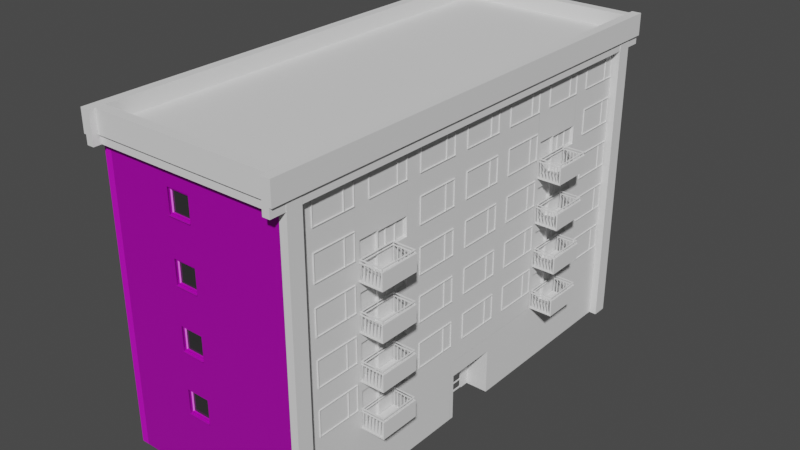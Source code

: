 # Source: Flat_01.blend  (saved by Blender 2.93.20; exported with 4.5.12 LTS)
import bpy
from mathutils import Matrix  # noqa: F401  (used for matrix-valued properties, if any)

bpy.ops.wm.read_factory_settings(use_empty=True)
scene = bpy.context.scene
scene.name = 'Scene'

# ---- collections
col_modular = bpy.data.collections.new('Modular'); scene.collection.children.link(col_modular)
col_ref = bpy.data.collections.new('Ref'); scene.collection.children.link(col_ref)

# ---- images (referenced by path relative to the original .blend; pixels are not part of the script)
import os
ASSET_DIR = os.environ.get("B2B_ASSET_DIR", "")  # directory of the original .blend (textures are referenced by path, not embedded)
HERE = os.path.dirname(os.path.abspath(__file__))  # packed textures are extracted next to this script under _unpacked/

def load_image(name, relpath, width, height, colorspace="sRGB"):
    """Load a texture the original file referenced (path relative to the .blend, or extracted next to this script)."""
    p = next((c for c in (os.path.join(HERE, relpath), os.path.join(ASSET_DIR, relpath)) if relpath and os.path.exists(c)), "")
    if p:
        img = bpy.data.images.load(p, check_existing=True)
        img.name = name
    else:  # same state as the original file: an image datablock whose file is absent (Cycles renders it pink)
        img = bpy.data.images.new(name, width, height)
        img.source = "FILE"
        img.filepath = "//" + (relpath or name)
    img.colorspace_settings.name = colorspace
    return img
img_bricks054_2k_color_png = load_image('Bricks054_2K_Color.png', 'Bricks054_2K_Color.png', 1024, 1024, 'sRGB')
img_bricks054_2k_normalgl_png = load_image('Bricks054_2K_NormalGL.png', 'Bricks054_2K_NormalGL.png', 1024, 1024, 'Non-Color')
img_plaster006_2k_normalgl_png = load_image('Plaster006_2K_NormalGL.png', 'Plaster006_2K_NormalGL.png', 1024, 1024, 'Non-Color')
img_plaster006_2k_color_png = load_image('Plaster006_2K_Color.png', 'Plaster006_2K_Color.png', 1024, 1024, 'sRGB')
img_concrete002_2k_normalgl_jpg = load_image('Concrete002_2K_NormalGL.jpg', 'Concrete002_2K_NormalGL.jpg', 1024, 1024, 'Non-Color')
img_concrete002_2k_color_jpg = load_image('Concrete002_2K_Color.jpg', 'Concrete002_2K_Color.jpg', 1024, 1024, 'sRGB')
img_metal014_2k_color_png = load_image('Metal014_2K_Color.png', 'Metal014_2K_Color.png', 1024, 1024, 'sRGB')
img_metal014_2k_metalness_png = load_image('Metal014_2K_Metalness.png', 'Metal014_2K_Metalness.png', 1024, 1024, 'Non-Color')
img_metal014_2k_roughness_png = load_image('Metal014_2K_Roughness.png', 'Metal014_2K_Roughness.png', 1024, 1024, 'Non-Color')
img_metal014_2k_normalgl_png = load_image('Metal014_2K_NormalGL.png', 'Metal014_2K_NormalGL.png', 1024, 1024, 'Non-Color')
img_abandoned_slipway_8k_hdr = load_image('abandoned_slipway_8k.hdr', 'abandoned_slipway_8k.hdr', 1024, 1024, 'Linear Rec.709')

# ---- materials (node trees are filled in below, after node groups)
mat_bricks_worn = bpy.data.materials.new('Bricks_Worn')
mat_bricks_worn.use_transparent_shadow = False
mat_plaster = bpy.data.materials.new('Plaster')
mat_plaster.use_transparent_shadow = False
mat_glass = bpy.data.materials.new('Glass')
mat_glass.use_transparent_shadow = False
mat_concrete = bpy.data.materials.new('Concrete')
mat_concrete.use_transparent_shadow = False
mat_metal_painted_white = bpy.data.materials.new('Metal_Painted_White')
mat_metal_painted_white.use_transparent_shadow = False

# ---- node groups
ng_auto_smooth = bpy.data.node_groups.new('Auto Smooth', 'GeometryNodeTree')
_s = ng_auto_smooth.interface.new_socket(name='Geometry', in_out='OUTPUT', socket_type='NodeSocketGeometry')
_s = ng_auto_smooth.interface.new_socket(name='Geometry', in_out='INPUT', socket_type='NodeSocketGeometry')
_s = ng_auto_smooth.interface.new_socket(name='Angle', in_out='INPUT', socket_type='NodeSocketFloat')
_s.subtype = 'ANGLE'
_s.min_value = 0.0
_s.max_value = 3.142
ng_auto_smooth.is_modifier = True
_N = ng_auto_smooth.nodes; _L = ng_auto_smooth.links
n0 = _N.new('NodeGroupOutput'); n0.name = 'Group Output'; n0.location = (480, -100)
n1 = _N.new('NodeGroupInput'); n1.name = 'Group Input'; n1.location = (-420, -300)
n2 = _N.new('NodeGroupInput'); n2.name = 'Group Input.001'; n2.location = (-60, -100)
n3 = _N.new('GeometryNodeSetShadeSmooth'); n3.name = 'Set Shade Smooth'; n3.location = (120, -100)
n3.domain = 'EDGE'
n4 = _N.new('GeometryNodeSetShadeSmooth'); n4.name = 'Set Shade Smooth.001'; n4.location = (300, -100)
n5 = _N.new('GeometryNodeInputMeshEdgeAngle'); n5.name = 'Edge Angle'; n5.location = (-420, -220)
n6 = _N.new('GeometryNodeInputEdgeSmooth'); n6.name = 'Is Edge Smooth'; n6.location = (-60, -160)
n7 = _N.new('GeometryNodeInputShadeSmooth'); n7.name = 'Is Face Smooth'; n7.location = (-240, -340)
n8 = _N.new('FunctionNodeBooleanMath'); n8.name = 'Boolean Math'; n8.location = (-60, -220)
n9 = _N.new('FunctionNodeCompare'); n9.name = 'Compare'; n9.location = (-240, -180)
n9.operation = 'LESS_EQUAL'
_L.new(n5.outputs[0], n9.inputs[0])
_L.new(n4.outputs[0], n0.inputs[0])
_L.new(n1.outputs[1], n9.inputs[1])
_L.new(n9.outputs[0], n8.inputs[0])
_L.new(n7.outputs[0], n8.inputs[1])
_L.new(n2.outputs[0], n3.inputs[0])
_L.new(n6.outputs[0], n3.inputs[1])
_L.new(n3.outputs[0], n4.inputs[0])
_L.new(n8.outputs[0], n3.inputs[2])
n0.is_active_output = True

# ---- material node trees
mat_bricks_worn.use_nodes = True; mat_bricks_worn.node_tree.nodes.clear()
_N = mat_bricks_worn.node_tree.nodes; _L = mat_bricks_worn.node_tree.links
n0 = _N.new('ShaderNodeBsdfPrincipled'); n0.name = 'Principled BSDF'; n0.location = (10, 300)
n0.distribution = 'GGX'
n0.subsurface_method = 'BURLEY'
n0.inputs[3].default_value = 1.45
n0.inputs[27].default_value = (0.0, 0.0, 0.0, 1.0)
n0.inputs[28].default_value = 1.0
n1 = _N.new('ShaderNodeOutputMaterial'); n1.name = 'Material Output'; n1.location = (300, 300)
n2 = _N.new('ShaderNodeTexImage'); n2.name = 'Image Texture'; n2.location = (-716, 523)
n2.image = img_bricks054_2k_color_png
n3 = _N.new('ShaderNodeNormalMap'); n3.name = 'Normal Map'; n3.location = (-382, 1)
n4 = _N.new('ShaderNodeTexImage'); n4.name = 'Image Texture.001'; n4.location = (-809, -7)
n4.image = img_bricks054_2k_normalgl_png
_L.new(n0.outputs[0], n1.inputs[0])
_L.new(n2.outputs[0], n0.inputs[0])
_L.new(n4.outputs[0], n3.inputs[1])
_L.new(n3.outputs[0], n0.inputs[5])
n1.is_active_output = True
mat_plaster.use_nodes = True; mat_plaster.node_tree.nodes.clear()
_N = mat_plaster.node_tree.nodes; _L = mat_plaster.node_tree.links
n0 = _N.new('ShaderNodeBsdfPrincipled'); n0.name = 'Principled BSDF'; n0.location = (10, 300)
n0.distribution = 'GGX'
n0.subsurface_method = 'BURLEY'
n0.inputs[3].default_value = 1.45
n0.inputs[27].default_value = (0.0, 0.0, 0.0, 1.0)
n0.inputs[28].default_value = 1.0
n1 = _N.new('ShaderNodeOutputMaterial'); n1.name = 'Material Output'; n1.location = (300, 300)
n2 = _N.new('ShaderNodeNormalMap'); n2.name = 'Normal Map'; n2.location = (-382, 1)
n3 = _N.new('ShaderNodeTexImage'); n3.name = 'Image Texture.001'; n3.location = (-809, -7)
n3.image = img_plaster006_2k_normalgl_png
n4 = _N.new('ShaderNodeTexImage'); n4.name = 'Image Texture'; n4.location = (-824, 523)
n4.image = img_plaster006_2k_color_png
_L.new(n0.outputs[0], n1.inputs[0])
_L.new(n4.outputs[0], n0.inputs[0])
_L.new(n3.outputs[0], n2.inputs[1])
_L.new(n2.outputs[0], n0.inputs[5])
n1.is_active_output = True
mat_glass.use_nodes = True; mat_glass.node_tree.nodes.clear()
_N = mat_glass.node_tree.nodes; _L = mat_glass.node_tree.links
n0 = _N.new('ShaderNodeBsdfPrincipled'); n0.name = 'Principled BSDF'; n0.location = (10, 300)
n0.distribution = 'GGX'
n0.subsurface_method = 'BURLEY'
n0.inputs[0].default_value = (0.02946, 0.02946, 0.02946, 1.0)
n0.inputs[2].default_value = 0.08182
n0.inputs[3].default_value = 1.45
n0.inputs[27].default_value = (0.0, 0.0, 0.0, 1.0)
n0.inputs[28].default_value = 1.0
n1 = _N.new('ShaderNodeOutputMaterial'); n1.name = 'Material Output'; n1.location = (300, 300)
_L.new(n0.outputs[0], n1.inputs[0])
n1.is_active_output = True
mat_concrete.use_nodes = True; mat_concrete.node_tree.nodes.clear()
_N = mat_concrete.node_tree.nodes; _L = mat_concrete.node_tree.links
n0 = _N.new('ShaderNodeBsdfPrincipled'); n0.name = 'Principled BSDF'; n0.location = (10, 300)
n0.distribution = 'GGX'
n0.subsurface_method = 'BURLEY'
n0.inputs[3].default_value = 1.45
n0.inputs[27].default_value = (0.0, 0.0, 0.0, 1.0)
n0.inputs[28].default_value = 1.0
n1 = _N.new('ShaderNodeOutputMaterial'); n1.name = 'Material Output'; n1.location = (300, 300)
n2 = _N.new('ShaderNodeNormalMap'); n2.name = 'Normal Map'; n2.location = (-382, 1)
n3 = _N.new('ShaderNodeTexImage'); n3.name = 'Image Texture.001'; n3.location = (-809, -7)
n3.image = img_concrete002_2k_normalgl_jpg
n4 = _N.new('ShaderNodeTexImage'); n4.name = 'Image Texture'; n4.location = (-824, 523)
n4.image = img_concrete002_2k_color_jpg
_L.new(n0.outputs[0], n1.inputs[0])
_L.new(n4.outputs[0], n0.inputs[0])
_L.new(n3.outputs[0], n2.inputs[1])
_L.new(n2.outputs[0], n0.inputs[5])
n1.is_active_output = True
mat_metal_painted_white.use_nodes = True; mat_metal_painted_white.node_tree.nodes.clear()
_N = mat_metal_painted_white.node_tree.nodes; _L = mat_metal_painted_white.node_tree.links
n0 = _N.new('ShaderNodeBsdfPrincipled'); n0.name = 'Principled BSDF'; n0.location = (10, 300)
n0.distribution = 'GGX'
n0.subsurface_method = 'BURLEY'
n0.inputs[3].default_value = 1.45
n0.inputs[13].default_value = 0.0
n0.inputs[27].default_value = (0.0, 0.0, 0.0, 1.0)
n0.inputs[28].default_value = 1.0
n1 = _N.new('ShaderNodeOutputMaterial'); n1.name = 'Material Output'; n1.location = (300, 300)
n2 = _N.new('ShaderNodeTexImage'); n2.name = 'Image Texture'; n2.location = (-847, 657)
n2.image = img_metal014_2k_color_png
n3 = _N.new('ShaderNodeNormalMap'); n3.name = 'Normal Map'; n3.location = (-400, -356)
n4 = _N.new('ShaderNodeTexImage'); n4.name = 'Image Texture.002'; n4.location = (-839, 347)
n4.image = img_metal014_2k_metalness_png
n5 = _N.new('ShaderNodeTexImage'); n5.name = 'Image Texture.003'; n5.location = (-847, -4)
n5.image = img_metal014_2k_roughness_png
n6 = _N.new('ShaderNodeTexImage'); n6.name = 'Image Texture.001'; n6.location = (-881, -331)
n6.image = img_metal014_2k_normalgl_png
_L.new(n0.outputs[0], n1.inputs[0])
_L.new(n2.outputs[0], n0.inputs[0])
_L.new(n6.outputs[0], n3.inputs[1])
_L.new(n3.outputs[0], n0.inputs[5])
_L.new(n5.outputs[0], n0.inputs[2])
_L.new(n4.outputs[0], n0.inputs[1])
n1.is_active_output = True

# ---- world
world_world = bpy.data.worlds.new('World'); scene.world = world_world
world_world.use_nodes = True; world_world.node_tree.nodes.clear()
_N = world_world.node_tree.nodes; _L = world_world.node_tree.links
n0 = _N.new('ShaderNodeMapping'); n0.name = 'Mapping'; n0.location = (27, 394)
n0.inputs[2].default_value = (-1.571, 0.0, 0.0)
n1 = _N.new('ShaderNodeTexCoord'); n1.name = 'Texture Coordinate'; n1.location = (-270, 355)
n2 = _N.new('ShaderNodeOutputWorld'); n2.name = 'World Output'; n2.location = (794, 319)
n3 = _N.new('ShaderNodeBackground'); n3.name = 'Background'; n3.location = (574, 296)
n3.inputs[0].default_value = (0.05509, 0.05509, 0.05509, 1.0)
n4 = _N.new('ShaderNodeTexImage'); n4.name = 'Image Texture'; n4.location = (247, 321)
n4.image = img_abandoned_slipway_8k_hdr
_L.new(n0.outputs[0], n4.inputs[0])
_L.new(n1.outputs[0], n0.inputs[0])
_L.new(n3.outputs[0], n2.inputs[0])
n2.is_active_output = True
world_world.use_sun_shadow = False
world_world.sun_shadow_jitter_overblur = 0.0

# ---- meshes
me_plane_001 = bpy.data.meshes.new('Plane.001')
me_plane_001.from_pydata([(-1.0, 0.0, 0.0), (1.0, 0.0, 0.0), (-1.0, 2.0, 0.0), (1.0, 2.0, 0.0)], [], [(0, 1, 3, 2)])
_uv = me_plane_001.uv_layers.new(name='UVMap')
_uv.uv.foreach_set('vector', [0.0, 0.0, 1.0, 0.0, 1.0, 1.0, 0.0, 1.0])
me_plane_001.materials.append(mat_bricks_worn)
me_plane_001.use_remesh_fix_poles = True
me_plane_001.use_remesh_preserve_attributes = False
me_plane_001.update()
me_plane_002 = bpy.data.meshes.new('Plane.002')
me_plane_002.from_pydata([(-1.0, 0.0, 0.0), (1.0, 0.0, 0.0), (-1.0, 2.0, 0.0), (1.0, 2.0, 0.0), (-0.7723, 1.772, 0.0), (0.7723, 1.772, 0.0), (-0.7723, 1.772, -0.2), (-0.7723, 0.2277, -0.2), (0.7723, 0.2277, -0.2), (0.7723, 1.772, -0.2), (-0.7723, 0.2277, 0.0), (0.7723, 0.2277, 0.0), (-1.0, 4.0, -8.742e-08), (1.0, 4.0, -8.742e-08), (-0.7723, 1.772, -0.09551), (0.7723, 1.772, -0.09551), (-0.7723, 1.772, -0.2008), (-0.7723, 0.2277, -0.2008), (0.7723, 0.2277, -0.2008), (0.7723, 1.772, -0.2008), (-0.7723, 0.2277, -0.09551), (0.7723, 0.2277, -0.09551), (0.6533, 1.653, -0.09551), (-0.6533, 1.653, -0.09551), (-0.6533, 1.653, -0.2008), (-0.6533, 0.3467, -0.2008), (0.6533, 0.3467, -0.2008), (0.6533, 1.653, -0.2008), (-0.6533, 0.3467, -0.09551), (0.6533, 0.3467, -0.09551), (0.7735, 0.2369, -0.004198), (-0.7735, 0.2369, -0.004198), (0.7735, 0.1785, -0.03707), (-0.7735, 0.1785, -0.03707), (0.7735, 0.1433, 0.02551), (0.7735, 0.2016, 0.05838), (-0.7735, 0.1433, 0.02551), (-0.7735, 0.2016, 0.05838)], [], [(10, 4, 2, 0), (5, 11, 1, 3), (4, 5, 3, 2), (10, 11, 8, 7), (11, 5, 9, 8), (4, 10, 7, 6), (5, 4, 6, 9), (6, 7, 8, 9), (11, 10, 0, 1), (2, 3, 13, 12), (20, 17, 18, 21), (21, 18, 19, 15), (14, 16, 17, 20), (15, 19, 16, 14), (28, 29, 26, 25), (29, 22, 27, 26), (23, 28, 25, 24), (22, 23, 24, 27), (15, 14, 23, 22), (21, 15, 22, 29), (20, 21, 29, 28), (14, 20, 28, 23), (30, 32, 33, 31), (35, 37, 36, 34), (33, 32, 34, 36), (31, 33, 36, 37), (30, 31, 37, 35), (32, 30, 35, 34)])
me_plane_002.polygons.foreach_set('material_index', [0, 0, 0, 0, 0, 0, 0, 2, 0, 0, 1, 1, 1, 1, 1, 1, 1, 1, 1, 1, 1, 1, 1, 1, 1, 1, 1, 1])
_uv = me_plane_002.uv_layers.new(name='UVMap')
_uv.uv.foreach_set('vector', [0.1138, 0.1138, 0.1138, 0.8862, 0.0, 1.0, 0.0, 0.0, 0.8862, 0.8862, 0.8862, 0.1138, 1.0, 0.0, 1.0, 1.0, 0.1138, 0.8862, 0.8862, 0.8862, 1.0, 1.0, 0.0, 1.0, 1.799e-05, 0.25, 1.802e-05, 1.799e-05, 0.03239, 1.802e-05, 0.03239, 0.25, 1.85e-05, 1.0, 1.823e-05, 0.75, 0.03239, 0.75, 0.03239, 1.0, 1.806e-05, 0.5, 1.799e-05, 0.25, 0.03239, 0.25, 0.03239, 0.5, 1.823e-05, 0.75, 1.806e-05, 0.5, 0.03239, 0.5, 0.03239, 0.75, 0.1138, 0.8862, 0.1138, 0.1138, 0.8862, 0.1138, 0.8862, 0.8862, 0.8862, 0.1138, 0.1138, 0.1138, 0.0, 0.0, 1.0, 0.0, 9.998e-05, 0.0001001, 0.9999, 9.998e-05, 0.9999, 0.9999, 9.998e-05, 0.9999, 0.2672, 0.25, 0.2502, 0.25, 0.2502, 6.29e-05, 0.2672, 6.29e-05, 0.2672, 0.9999, 0.2502, 0.9999, 0.2502, 0.75, 0.2672, 0.75, 0.2672, 0.5, 0.2502, 0.5, 0.2502, 0.25, 0.2672, 0.25, 0.2672, 0.75, 0.2502, 0.75, 0.2502, 0.5, 0.2672, 0.5, 0.2844, 0.6344, 0.2844, 0.8458, 0.2673, 0.8458, 0.2673, 0.6344, 0.2844, 6.29e-05, 0.2844, 0.2115, 0.2673, 0.2115, 0.2673, 6.29e-05, 0.2844, 0.4229, 0.2844, 0.6344, 0.2673, 0.6344, 0.2673, 0.4229, 0.2844, 0.2115, 0.2844, 0.4229, 0.2673, 0.4229, 0.2673, 0.2115, 0.25, 0.25, 6.301e-05, 0.25, 0.01933, 0.2308, 0.2308, 0.2308, 0.25, 6.312e-05, 0.25, 0.25, 0.2308, 0.2308, 0.2308, 0.01933, 6.29e-05, 6.307e-05, 0.25, 6.29e-05, 0.2308, 0.01933, 0.01933, 0.01933, 6.301e-05, 0.25, 6.29e-05, 6.307e-05, 0.01933, 0.01933, 0.01933, 0.2308, 0.3069, 0.2504, 0.2961, 0.2504, 0.2961, 6.294e-05, 0.3069, 6.29e-05, 0.3186, 0.2504, 0.3186, 6.294e-05, 0.3294, 6.294e-05, 0.3294, 0.2504, 0.2961, 6.294e-05, 0.2961, 0.2504, 0.2845, 0.2504, 0.2845, 6.294e-05, 0.01169, 0.2502, 0.01169, 0.261, 6.29e-05, 0.261, 6.29e-05, 0.2502, 0.3069, 0.2504, 0.3069, 6.29e-05, 0.3186, 6.294e-05, 0.3186, 0.2504, 0.02343, 0.2502, 0.02343, 0.261, 0.01181, 0.261, 0.01181, 0.2502])
me_plane_002.materials.append(mat_bricks_worn)
me_plane_002.materials.append(mat_plaster)
me_plane_002.materials.append(mat_glass)
me_plane_002.use_remesh_fix_poles = True
me_plane_002.use_remesh_preserve_attributes = False
me_plane_002.update()
me_plane_007 = bpy.data.meshes.new('Plane.007')
me_plane_007.from_pydata([(2.118e-22, 3.0, -4.371e-08), (2.0, 3.0, -4.371e-08), (2.0, 0.0, 8.742e-08), (0.0, 0.0, 8.742e-08), (1.902, 2.527, -2.305e-08), (0.0, 2.527, -1.876e-08), (0.0, 0.4741, 7.099e-08), (1.902, 0.4741, 6.67e-08), (1.845, 0.5304, 6.424e-08), (1.845, 2.471, -2.059e-08), (0.05628, 2.471, -1.63e-08), (0.05628, 0.5304, 6.853e-08), (1.902, 0.4741, 0.07192), (1.902, 2.527, 0.07192), (0.0, 0.4741, 0.07192), (0.0, 2.527, 0.07192), (1.845, 0.5304, 0.07192), (1.845, 2.471, 0.07192), (0.05628, 0.5304, 0.07192), (0.05628, 2.471, 0.07192)], [], [(1, 0, 5, 4), (3, 2, 7, 6), (2, 1, 4, 7), (8, 9, 10, 11), (8, 11, 18, 16), (4, 5, 15, 13), (6, 7, 12, 14), (11, 10, 19, 18), (12, 13, 17, 16), (13, 15, 19, 17), (15, 14, 18, 19), (14, 12, 16, 18), (10, 9, 17, 19), (7, 4, 13, 12), (9, 8, 16, 17)])
me_plane_007.polygons.foreach_set('material_index', [0, 0, 0, 1, 0, 0, 0, 0, 0, 0, 0, 0, 0, 0, 0])
_uv = me_plane_007.uv_layers.new(name='UVMap')
_uv.uv.foreach_set('vector', [8.211e-05, 8.195e-05, 0.6666, 8.164e-05, 0.6666, 0.1576, 0.03282, 0.1576, 0.6666, 0.9999, 8.164e-05, 0.9999, 0.03282, 0.8419, 0.6666, 0.8419, 8.164e-05, 0.9999, 8.211e-05, 8.195e-05, 0.03282, 0.1576, 0.03282, 0.8419, 0.9227, 1.0, 0.9227, 1.0, 0.07725, 1.0, 0.07725, 1.0, 0.9227, 1.0, 0.07725, 1.0, 0.07725, 1.0, 0.9227, 1.0, 0.9509, 1.0, 0.04911, 1.0, 0.04911, 1.0, 0.9509, 1.0, 0.04911, 1.0, 0.9509, 1.0, 0.9509, 1.0, 0.04911, 1.0, 0.07725, 1.0, 0.07725, 1.0, 0.07725, 1.0, 0.07725, 1.0, 0.9509, 1.0, 0.9509, 1.0, 0.9227, 1.0, 0.9227, 1.0, 0.9509, 1.0, 0.04911, 1.0, 0.07725, 1.0, 0.9227, 1.0, 0.04911, 1.0, 0.04911, 1.0, 0.07725, 1.0, 0.07725, 1.0, 0.04911, 1.0, 0.9509, 1.0, 0.9227, 1.0, 0.07725, 1.0, 0.07725, 1.0, 0.9227, 1.0, 0.9227, 1.0, 0.07725, 1.0, 0.9509, 1.0, 0.9509, 1.0, 0.9509, 1.0, 0.9509, 1.0, 0.9227, 1.0, 0.9227, 1.0, 0.9227, 1.0, 0.9227, 1.0])
me_plane_007.materials.append(mat_bricks_worn)
me_plane_007.materials.append(mat_glass)
me_plane_007.use_remesh_fix_poles = True
me_plane_007.use_remesh_preserve_attributes = False
me_plane_007.update()
me_plane_008 = bpy.data.meshes.new('Plane.008')
me_plane_008.from_pydata([(-0.5, 0.0, 0.0), (-0.5, 1.0, 4.0), (-0.5, -8.742e-08, 4.0), (-0.5, 1.0, 0.0), (0.0, 0.0, 0.0), (0.0, -8.742e-08, 4.0), (0.0, 1.0, 4.0), (0.0, 1.0, 0.0)], [], [(0, 2, 1, 3), (0, 4, 5, 2), (3, 1, 6, 7)])
_uv = me_plane_008.uv_layers.new(name='UVMap')
_uv.uv.foreach_set('vector', [0.1251, 2.0, 0.1251, 7.07e-05, 0.375, 7.07e-05, 0.375, 2.0, 0.1251, 2.0, 7.1e-05, 2.0, 7.07e-05, 7.07e-05, 0.1251, 7.07e-05, 0.375, 2.0, 0.375, 7.07e-05, 0.5, 7.07e-05, 0.5, 2.0])
me_plane_008.materials.append(mat_plaster)
me_plane_008.use_remesh_fix_poles = True
me_plane_008.use_remesh_preserve_attributes = False
me_plane_008.update()
me_plane_009 = bpy.data.meshes.new('Plane.009')
me_plane_009.from_pydata([(2.0, -3.821e-15, -8.742e-08), (0.0, -1.911e-15, -4.371e-08), (2.0, 1.2, -9.618e-08), (0.0, 1.2, -5.247e-08), (2.0, 3.0, -1.311e-07), (0.0, 3.0, -8.742e-08), (1.939, 1.262, -9.607e-08), (1.939, 2.939, -1.286e-07), (0.0, 2.939, -8.142e-08), (0.0, 1.262, -4.893e-08), (0.0, 2.939, -1.5), (0.0, 1.262, -1.5), (1.939, 2.939, -1.5), (1.939, 1.262, -1.5), (1.939, 2.939, -0.1703), (1.939, 1.262, -0.1703), (0.0, 2.939, -0.1703), (0.0, 1.262, -0.1703), (1.939, 0.07026, -1.5), (0.0, 0.07026, -1.5), (0.0, 0.07026, -0.1703), (1.939, 0.07026, -0.1703), (1.969, 1.429, -0.06246), (1.969, 1.474, -0.06246), (0.0, 1.429, -0.06246), (0.0, 1.474, -0.06246), (1.969, 1.429, -0.1078), (1.969, 1.474, -0.1078), (0.0, 1.429, -0.1078), (0.0, 1.474, -0.1078), (1.697, 1.25, -0.06246), (1.746, 1.25, -0.06246), (1.746, 1.25, -0.1078), (1.697, 1.25, -0.1078), (1.746, 1.429, -0.06246), (1.697, 1.429, -0.06246), (1.697, 1.474, -0.06246), (1.746, 1.474, -0.06246), (1.697, 1.429, -0.1078), (1.746, 1.429, -0.1078), (1.746, 1.474, -0.1078), (1.697, 1.474, -0.1078)], [], [(15, 14, 12, 13), (0, 2, 3, 1), (2, 4, 7, 6), (4, 5, 8, 7), (3, 2, 6, 9), (13, 12, 10, 11), (14, 16, 10, 12), (15, 13, 18, 21), (9, 6, 15, 17), (7, 8, 16, 14), (6, 7, 14, 15), (20, 21, 18, 19), (13, 11, 19, 18), (17, 15, 21, 20), (29, 25, 36, 41), (35, 36, 25, 24), (28, 29, 41, 38), (40, 37, 23, 27), (34, 39, 26, 22), (39, 40, 27, 26), (24, 28, 38, 35), (37, 40, 41, 36), (35, 38, 33, 30), (40, 39, 38, 41), (36, 35, 34, 37), (22, 23, 37, 34), (39, 34, 31, 32), (34, 35, 30, 31), (38, 39, 32, 33)])
me_plane_009.polygons.foreach_set('material_index', [0, 0, 0, 0, 0, 0, 0, 0, 0, 0, 0, 0, 0, 0, 1, 1, 1, 1, 1, 1, 1, 1, 1, 1, 1, 1, 1, 1, 1])
_uv = me_plane_009.uv_layers.new(name='UVMap')
_uv.uv.foreach_set('vector', [0.4154, 8.92e-05, 0.9999, 8.92e-05, 0.9999, 0.7959, 0.4154, 0.7959, 1.0, 0.0, 1.0, 0.5, 0.5, 0.5, 0.5, 0.0, 1.0, 0.5, 1.0, 1.0, 0.9846, 0.9834, 0.9846, 0.5166, 1.0, 1.0, 0.5, 1.0, 0.5154, 0.9834, 0.9846, 0.9834, 0.5, 0.5, 1.0, 0.5, 0.9846, 0.5166, 0.5154, 0.5166, 0.9846, 0.5166, 0.9846, 0.9834, 0.5154, 0.9834, 0.5154, 0.5166, 9.213e-05, 9.213e-05, 0.849, 9.226e-05, 0.849, 0.9999, 9.218e-05, 0.9999, 0.4154, 8.92e-05, 0.4154, 0.7959, 8.92e-05, 0.7959, 8.932e-05, 8.92e-05, 2.297e-05, 2.294e-05, 0.3491, 2.331e-05, 0.3491, 0.05266, 2.294e-05, 0.05266, 0.6509, 2.313e-05, 1.0, 2.294e-05, 1.0, 0.05265, 0.6509, 0.05266, 0.3491, 2.331e-05, 0.6509, 2.313e-05, 0.6509, 0.05266, 0.3491, 0.05266, 0.3041, 0.6791, 5.52e-05, 0.6791, 5.518e-05, 0.3209, 0.3041, 0.3209, 5.514e-05, 5.514e-05, 0.3041, 5.514e-05, 0.3041, 0.3209, 5.518e-05, 0.3209, 0.3041, 0.9999, 5.521e-05, 0.9999, 5.52e-05, 0.6791, 0.3041, 0.6791, 0.2277, 0.0001042, 0.2508, 0.0001043, 0.2508, 0.8615, 0.2277, 0.8615, 0.2045, 0.1385, 0.2275, 0.1385, 0.2275, 0.9999, 0.2045, 0.9999, 0.0907, 0.0001042, 0.1137, 0.0001043, 0.1137, 0.8615, 0.0907, 0.8615, 0.2277, 0.8864, 0.2508, 0.8864, 0.2508, 0.9999, 0.2277, 0.9999, 0.2972, 0.1136, 0.2742, 0.1136, 0.2742, 0.0001042, 0.2972, 0.0001042, 0.0907, 0.8864, 0.1137, 0.8864, 0.1137, 0.9999, 0.0907, 0.9999, 0.251, 0.0001042, 0.274, 0.0001043, 0.274, 0.8615, 0.251, 0.8615, 0.2508, 0.8864, 0.2277, 0.8864, 0.2277, 0.8615, 0.2508, 0.8615, 0.251, 0.8615, 0.274, 0.8615, 0.274, 0.9521, 0.251, 0.9521, 0.1137, 0.8864, 0.0907, 0.8864, 0.0907, 0.8615, 0.1137, 0.8615, 0.2275, 0.1385, 0.2045, 0.1385, 0.2045, 0.1136, 0.2275, 0.1136, 0.2045, 0.0001042, 0.2275, 0.0001042, 0.2275, 0.1136, 0.2045, 0.1136, 0.2742, 0.1136, 0.2972, 0.1136, 0.2972, 0.2041, 0.2742, 0.2041, 0.2045, 0.1136, 0.2045, 0.1385, 0.1139, 0.1385, 0.1139, 0.1136, 0.0907, 0.8615, 0.0907, 0.8864, 0.0001043, 0.8864, 0.0001042, 0.8615])
me_plane_009.materials.append(mat_concrete)
me_plane_009.materials.append(mat_metal_painted_white)
me_plane_009.use_remesh_fix_poles = True
me_plane_009.use_remesh_preserve_attributes = False
me_plane_009.update()
me_plane_014 = bpy.data.meshes.new('Plane.014')
me_plane_014.from_pydata([(-1.0, 0.0, 0.0), (1.0, 0.0, 0.0), (-1.0, 2.0, 0.0), (1.0, 2.0, 0.0)], [], [(0, 1, 3, 2)])
_uv = me_plane_014.uv_layers.new(name='UVMap')
_uv.uv.foreach_set('vector', [0.0, 0.0, 1.0, 0.0, 1.0, 1.0, 0.0, 1.0])
me_plane_014.materials.append(mat_bricks_worn)
me_plane_014.use_remesh_fix_poles = True
me_plane_014.use_remesh_preserve_attributes = False
me_plane_014.update()
me_plane_015 = bpy.data.meshes.new('Plane.015')
me_plane_015.from_pydata([(-1.0, 0.0, 0.0), (1.0, 0.0, 0.0), (-1.0, 2.0, 0.0), (1.0, 2.0, 0.0)], [], [(0, 1, 3, 2)])
_uv = me_plane_015.uv_layers.new(name='UVMap')
_uv.uv.foreach_set('vector', [0.0, 0.0, 1.0, 0.0, 1.0, 1.0, 0.0, 1.0])
me_plane_015.materials.append(mat_bricks_worn)
me_plane_015.use_remesh_fix_poles = True
me_plane_015.use_remesh_preserve_attributes = False
me_plane_015.update()
me_plane_010 = bpy.data.meshes.new('Plane.010')
me_plane_010.from_pydata([(0.0, -2.0, -1.0), (7.55e-08, -2.0, 0.2652), (1.51e-07, -2.0, 2.0), (0.0, -1.922, -1.0), (7.55e-08, -1.922, 0.2652), (1.132e-07, -1.922, 1.939), (0.0, 1.0, -1.0), (1.51e-07, 1.0, 2.0), (7.55e-08, 1.0, 0.2652), (1.132e-07, 1.0, 1.939), (7.55e-08, 2.0, 0.2652), (0.0, 2.0, -1.0), (1.51e-07, 2.0, 2.0), (1.132e-07, 2.0, 1.939), (7.642e-08, 0.9589, 0.3063), (7.642e-08, -1.881, 0.3063), (1.123e-07, -1.881, 1.897), (1.123e-07, 0.9589, 1.897), (-0.06304, -1.922, 0.2652), (-0.06304, 1.0, 0.2652), (-0.06304, -1.922, 1.939), (-0.06304, 1.0, 1.939), (-0.06304, -1.881, 0.3063), (-0.06304, 0.9589, 0.3063), (-0.06304, 0.9589, 1.897), (-0.06304, -1.881, 1.897), (7.642e-08, -1.152, 0.3063), (1.123e-07, -1.152, 1.897), (-0.06304, -1.152, 0.3063), (-0.06304, -1.152, 1.897), (1.123e-07, -1.195, 1.897), (7.642e-08, -1.195, 0.3063), (-0.06304, -1.195, 1.897), (-0.06304, -1.195, 0.3063)], [], [(5, 2, 7, 9), (3, 4, 8, 6), (1, 2, 5, 4), (0, 1, 4, 3), (6, 8, 10, 11), (9, 13, 10, 8), (14, 15, 16, 17), (9, 7, 12, 13), (16, 15, 22, 25), (8, 4, 18, 19), (14, 17, 24, 23), (17, 16, 25, 24), (19, 18, 22, 23), (18, 20, 25, 22), (20, 21, 24, 25), (21, 19, 23, 24), (9, 8, 19, 21), (15, 14, 23, 22), (4, 5, 20, 18), (5, 9, 21, 20), (27, 26, 28, 29), (30, 32, 33, 31), (28, 33, 32, 29), (27, 30, 31, 26), (26, 31, 33, 28), (29, 32, 30, 27)])
me_plane_010.polygons.foreach_set('material_index', [0, 0, 0, 0, 0, 0, 1, 0, 0, 0, 0, 0, 0, 0, 0, 0, 0, 0, 0, 0, 0, 0, 0, 0, 0, 0])
_uv = me_plane_010.uv_layers.new(name='UVMap')
_uv.uv.foreach_set('vector', [0.75, 0.03882, 1.0, 0.0, 1.0, 1.0, 0.75, 1.0, 0.0, 0.03882, 0.5, 0.03882, 0.5, 1.0, 0.0, 1.0, 0.5, 0.0, 1.0, 0.0, 0.75, 0.03882, 0.5, 0.03882, 0.0, 0.0, 0.5, 0.0, 0.5, 0.03882, 0.0, 0.03882, 0.0, 1.0, 0.5, 1.0, 0.5, 1.0, 0.0, 1.0, 0.75, 1.0, 0.75, 1.0, 0.5, 1.0, 0.5, 1.0, 0.5061, 0.9795, 0.5061, 0.05935, 0.7439, 0.05935, 0.7439, 0.9795, 0.75, 1.0, 1.0, 1.0, 1.0, 1.0, 0.75, 1.0, 0.7439, 0.05935, 0.5061, 0.05935, 0.5061, 0.05935, 0.7439, 0.05935, 0.5, 1.0, 0.5, 0.03882, 0.5, 0.03882, 0.5, 1.0, 0.5061, 0.9795, 0.7439, 0.9795, 0.7439, 0.9795, 0.5061, 0.9795, 0.7439, 0.9795, 0.7439, 0.05935, 0.7439, 0.05935, 0.7439, 0.9795, 0.5, 1.0, 0.5, 0.03882, 0.5061, 0.05935, 0.5061, 0.9795, 0.5, 0.03882, 0.75, 0.03882, 0.7439, 0.05935, 0.5061, 0.05935, 0.75, 0.03882, 0.75, 1.0, 0.7439, 0.9795, 0.7439, 0.05935, 0.75, 1.0, 0.5, 1.0, 0.5061, 0.9795, 0.7439, 0.9795, 0.75, 1.0, 0.5, 1.0, 0.5, 1.0, 0.75, 1.0, 0.5061, 0.05935, 0.5061, 0.9795, 0.5061, 0.9795, 0.5061, 0.05935, 0.5, 0.03882, 0.75, 0.03882, 0.75, 0.03882, 0.5, 0.03882, 0.75, 0.03882, 0.75, 1.0, 0.75, 1.0, 0.75, 0.03882, 0.7439, 0.05935, 0.5061, 0.05935, 0.5061, 0.05935, 0.7439, 0.05935, 0.7439, 0.05935, 0.7439, 0.05935, 0.5061, 0.05935, 0.5061, 0.05935, 0.5061, 0.05935, 0.5061, 0.05935, 0.7439, 0.05935, 0.7439, 0.05935, 0.7439, 0.05935, 0.7439, 0.05935, 0.5061, 0.05935, 0.5061, 0.05935, 0.5061, 0.05935, 0.5061, 0.05935, 0.5061, 0.05935, 0.5061, 0.05935, 0.7439, 0.05935, 0.7439, 0.05935, 0.7439, 0.05935, 0.7439, 0.05935])
me_plane_010.materials.append(mat_concrete)
me_plane_010.materials.append(mat_glass)
me_plane_010.use_remesh_fix_poles = True
me_plane_010.use_remesh_preserve_attributes = False
me_plane_010.update()
me_plane_013 = bpy.data.meshes.new('Plane.013')
me_plane_013.from_pydata([(0.0, 0.0, 0.0), (2.0, 0.0, 0.0), (0.0, 4.0, 0.0), (2.0, 4.0, 0.0), (0.0, 4.0, 0.4712), (0.0, 0.0, 0.4712), (2.0, 0.0, 0.4712), (2.0, 4.0, 0.4712), (0.574, 0.0, 0.0), (0.574, 4.0, 0.0), (0.574, 0.0, 0.4712), (0.574, 4.0, 0.4712), (0.574, 0.0, 0.6241), (2.0, 0.0, 0.6241), (2.0, 4.0, 0.6241), (0.574, 4.0, 0.6241)], [], [(8, 9, 3, 1), (6, 7, 14, 13), (1, 3, 7, 6), (2, 0, 5, 4), (9, 2, 4, 11), (8, 1, 6, 10), (0, 8, 10, 5), (3, 9, 11, 7), (5, 10, 11, 4), (0, 2, 9, 8), (12, 13, 14, 15), (7, 11, 15, 14), (11, 10, 12, 15), (10, 6, 13, 12)])
_uv = me_plane_013.uv_layers.new(name='UVMap')
_uv.uv.foreach_set('vector', [0.287, 0.0, 0.287, 1.0, 1.0, 1.0, 1.0, 0.0, 1.0, 0.0, 1.0, 1.0, 1.0, 1.0, 1.0, 0.0, 1.0, 0.0, 1.0, 1.0, 1.0, 1.0, 1.0, 0.0, 0.0, 1.0, 0.0, 0.0, 0.0, 0.0, 0.0, 1.0, 0.287, 1.0, 0.0, 1.0, 0.0, 1.0, 0.287, 1.0, 0.287, 0.0, 1.0, 0.0, 1.0, 0.0, 0.287, 0.0, 0.0, 0.0, 0.287, 0.0, 0.287, 0.0, 0.0, 0.0, 1.0, 1.0, 0.287, 1.0, 0.287, 1.0, 1.0, 1.0, 0.0, 0.0, 0.287, 0.0, 0.287, 1.0, 0.0, 1.0, 0.0, 0.0, 0.0, 1.0, 0.287, 1.0, 0.287, 0.0, 0.287, 0.0, 1.0, 0.0, 1.0, 1.0, 0.287, 1.0, 1.0, 1.0, 0.287, 1.0, 0.287, 1.0, 1.0, 1.0, 0.287, 1.0, 0.287, 0.0, 0.287, 0.0, 0.287, 1.0, 0.287, 0.0, 1.0, 0.0, 1.0, 0.0, 0.287, 0.0])
me_plane_013.use_remesh_fix_poles = True
me_plane_013.use_remesh_preserve_attributes = False
me_plane_013.update()
me_plane_003 = bpy.data.meshes.new('Plane.003')
me_plane_003.from_pydata([(2.118e-22, 3.0, -4.371e-08), (2.0, 3.0, -4.371e-08), (2.118e-22, 3.0, 0.1556), (2.0, 0.0, 8.742e-08), (0.0, 0.0, 8.742e-08), (1.902, 2.494, -2.159e-08), (0.0, 2.494, -1.729e-08), (0.0, 0.08382, 8.805e-08), (1.902, 0.08382, 8.376e-08), (1.056, 0.08382, 9.09e-08), (1.126, 0.08382, 9.097e-08), (1.126, 6.243e-17, 9.571e-08), (1.056, 4.873e-17, 9.56e-08), (1.056, 3.0, -4.728e-08), (1.126, 3.0, -4.683e-08), (1.126, 2.494, -2.455e-08), (1.056, 2.494, -2.504e-08), (1.056, 0.9284, 5.059e-08), (1.056, 1.002, 4.71e-08), (1.056, 1.81, 8.545e-09), (1.056, 1.883, 5.047e-09), (1.126, 1.883, 5.409e-09), (1.126, 1.81, 8.894e-09), (1.126, 1.002, 4.732e-08), (1.126, 0.9284, 5.08e-08), (1.902, 0.9284, 4.684e-08), (1.902, 1.002, 4.364e-08), (1.902, 1.81, 8.325e-09), (1.902, 1.883, 5.121e-09), (2.0, 1.002, 4.364e-08), (2.0, 0.9284, 4.684e-08), (2.0, 1.883, 5.121e-09), (2.0, 1.81, 8.325e-09)], [(0, 2)], [(1, 14, 15, 5), (13, 0, 6, 16), (27, 28, 21, 22), (11, 3, 8, 10), (3, 30, 25, 8), (11, 10, 9, 12), (13, 16, 15, 14), (4, 12, 9, 7), (23, 22, 19, 18), (21, 15, 16, 20), (29, 32, 27, 26), (31, 1, 5, 28), (23, 18, 17, 24), (21, 20, 19, 22), (29, 26, 25, 30), (31, 28, 27, 32), (10, 24, 17, 9), (25, 26, 23, 24)])
_uv = me_plane_003.uv_layers.new(name='UVMap')
_uv.uv.foreach_set('vector', [1.0, 1.0, 0.5274, 1.0, 0.5292, 1.0, 0.9509, 1.0, 0.487, 1.0, 0.0, 1.0, 0.04911, 1.0, 0.4883, 1.0, 0.9509, 1.0, 0.9509, 1.0, 0.5664, 1.0, 0.5696, 1.0, 0.6578, 1.0, 1.0, 1.0, 0.9509, 1.0, 0.6456, 1.0, 1.0, 1.0, 1.0, 1.0, 0.9509, 1.0, 0.9509, 1.0, 0.6578, 1.0, 0.6456, 1.0, 0.6095, 1.0, 0.6214, 1.0, 0.487, 1.0, 0.4883, 1.0, 0.5292, 1.0, 0.5274, 1.0, 0.0, 1.0, 0.6214, 1.0, 0.6095, 1.0, 0.04911, 1.0, 0.6052, 1.0, 0.5696, 1.0, 0.5304, 1.0, 0.5674, 1.0, 0.5664, 1.0, 0.5292, 1.0, 0.4883, 1.0, 0.527, 1.0, 1.0, 1.0, 1.0, 1.0, 0.9509, 1.0, 0.9509, 1.0, 1.0, 1.0, 1.0, 1.0, 0.9509, 1.0, 0.9509, 1.0, 0.6052, 1.0, 0.5674, 1.0, 0.5708, 1.0, 0.6084, 1.0, 0.5664, 1.0, 0.527, 1.0, 0.5304, 1.0, 0.5696, 1.0, 1.0, 1.0, 0.9509, 1.0, 0.9509, 1.0, 1.0, 1.0, 1.0, 1.0, 0.9509, 1.0, 0.9509, 1.0, 1.0, 1.0, 0.6456, 1.0, 0.6084, 1.0, 0.5708, 1.0, 0.6095, 1.0, 0.9509, 1.0, 0.9509, 1.0, 0.6052, 1.0, 0.6084, 1.0])
me_plane_003.use_remesh_fix_poles = True
me_plane_003.use_remesh_preserve_attributes = False
me_plane_003.update()
me_plane_004 = bpy.data.meshes.new('Plane.004')
me_plane_004.from_pydata([(2.0, 4.0, -8.742e-08), (2.0, 3.0, 0.1556), (2.118e-22, 3.0, 0.1556), (2.0, 4.0, 0.1556), (4.235e-22, 4.0, 0.1556), (0.0, 4.0, -8.742e-08), (0.0, 3.0, -4.371e-08), (2.0, 3.0, -4.371e-08), (0.0, 3.924, 0.1556), (0.0, 3.076, 0.1556), (2.0, 3.076, 0.1556), (2.0, 3.924, 0.1556), (0.0, 3.924, 0.04468), (0.0, 3.076, 0.04468), (2.0, 3.076, 0.04468), (2.0, 3.924, 0.04468)], [], [(0, 5, 4, 3), (8, 11, 3, 4), (6, 2, 9, 13), (6, 7, 1, 2), (5, 12, 8, 4), (2, 1, 10, 9), (9, 10, 14, 13), (13, 14, 15, 12), (11, 8, 12, 15), (5, 6, 13, 12)])
_uv = me_plane_004.uv_layers.new(name='UVMap')
_uv.uv.foreach_set('vector', [8.789e-05, 8.753e-05, 0.9999, 8.753e-05, 0.9999, 0.07785, 8.789e-05, 0.07785, 0.9999, 0.116, 8.789e-05, 0.116, 8.789e-05, 0.07785, 0.9999, 0.07785, 0.7725, 0.008046, 0.7123, 0.1451, 0.683, 0.148, 0.6421, 0.03935, 0.9999, 0.7664, 8.765e-05, 0.7664, 8.765e-05, 0.6886, 0.9999, 0.6886, 0.0001073, 0.0001073, 0.133, 0.03752, 0.0979, 0.144, 0.06885, 0.1419, 0.9999, 0.6886, 8.765e-05, 0.6886, 8.765e-05, 0.6505, 0.9999, 0.6505, 0.9999, 0.6505, 8.765e-05, 0.6505, 8.753e-05, 0.595, 0.9999, 0.595, 0.9999, 0.595, 8.753e-05, 0.595, 8.783e-05, 0.1714, 0.9999, 0.1714, 8.789e-05, 0.116, 0.9999, 0.116, 0.9999, 0.1714, 8.783e-05, 0.1714, 0.0001073, 0.0001073, 0.7725, 0.008046, 0.6421, 0.03935, 0.133, 0.03752])
me_plane_004.materials.append(mat_plaster)
me_plane_004.use_remesh_fix_poles = True
me_plane_004.use_remesh_preserve_attributes = False
me_plane_004.update()
me_cube = bpy.data.meshes.new('Cube')
me_cube.from_pydata([(-0.01506, -1.048, -0.9103), (-0.01506, -1.048, 1.486), (-0.01506, -0.004906, -0.9103), (-0.01506, -0.004906, 1.486), (-0.01506, -0.06648, -0.8488), (-0.01506, -0.9864, -0.8488), (-0.01506, -0.9864, 1.424), (-0.01506, -0.06648, 1.424), (-0.01506, -0.9864, -0.2805), (-0.01506, -0.9864, 0.2877), (-0.01506, -0.9864, 0.856), (-0.01506, -0.06648, 0.856), (-0.01506, -0.06648, 0.2877), (-0.01506, -0.06648, -0.2805), (-0.01506, -0.9471, 0.8953), (-0.01506, -0.9471, 1.385), (-0.01506, -0.1058, 1.385), (-0.01506, -0.1058, 0.8953), (-0.01506, -0.9471, -0.8094), (-0.01506, -0.9471, -0.3198), (-0.01506, -0.1058, -0.3198), (-0.01506, -0.1058, -0.8094), (-0.01506, -0.9471, -0.2412), (-0.01506, -0.9471, 0.2484), (-0.01506, -0.1058, 0.2484), (-0.01506, -0.1058, -0.2412), (-0.01506, -0.9471, 0.3271), (-0.01506, -0.9471, 0.8167), (-0.01506, -0.1058, 0.8167), (-0.01506, -0.1058, 0.3271)], [], [(5, 4, 2, 0), (6, 10, 9, 8, 5, 0, 1), (7, 6, 1, 3), (4, 13, 12, 11, 7, 3, 2), (10, 6, 15, 14), (6, 7, 16, 15), (7, 11, 17, 16), (11, 10, 14, 17), (5, 8, 19, 18), (8, 13, 20, 19), (13, 4, 21, 20), (4, 5, 18, 21), (8, 9, 23, 22), (9, 12, 24, 23), (12, 13, 25, 24), (13, 8, 22, 25), (9, 10, 27, 26), (10, 11, 28, 27), (11, 12, 29, 28), (12, 9, 26, 29)])
_uv = me_cube.uv_layers.new(name='UVMap')
_uv.uv.foreach_set('vector', [0.3814, 0.007379, 0.3814, 0.1176, 0.375, 0.125, 0.375, 0.0, 0.6186, 0.007379, 0.5593, 0.007379, 0.5, 0.007379, 0.4407, 0.007379, 0.3814, 0.007379, 0.375, 0.0, 0.625, 0.0, 0.6186, 0.1176, 0.6186, 0.007379, 0.625, 0.0, 0.625, 0.125, 0.3814, 0.1176, 0.4407, 0.1176, 0.5, 0.1176, 0.5593, 0.1176, 0.6186, 0.1176, 0.625, 0.125, 0.375, 0.125, 0.5593, 0.007379, 0.6186, 0.007379, 0.6145, 0.01209, 0.5634, 0.01209, 0.6186, 0.007379, 0.6186, 0.1176, 0.6145, 0.1129, 0.6145, 0.01209, 0.6186, 0.1176, 0.5593, 0.1176, 0.5634, 0.1129, 0.6145, 0.1129, 0.5593, 0.1176, 0.5593, 0.007379, 0.5634, 0.01209, 0.5634, 0.1129, 0.3814, 0.007379, 0.4407, 0.007379, 0.4366, 0.01209, 0.3855, 0.01209, 0.4407, 0.007379, 0.4407, 0.1176, 0.4366, 0.1129, 0.4366, 0.01209, 0.4407, 0.1176, 0.3814, 0.1176, 0.3855, 0.1129, 0.4366, 0.1129, 0.3814, 0.1176, 0.3814, 0.007379, 0.3855, 0.01209, 0.3855, 0.1129, 0.4407, 0.007379, 0.5, 0.007379, 0.4959, 0.01209, 0.4448, 0.01209, 0.5, 0.007379, 0.5, 0.1176, 0.4959, 0.1129, 0.4959, 0.01209, 0.5, 0.1176, 0.4407, 0.1176, 0.4448, 0.1129, 0.4959, 0.1129, 0.4407, 0.1176, 0.4407, 0.007379, 0.4448, 0.01209, 0.4448, 0.1129, 0.5, 0.007379, 0.5593, 0.007379, 0.5552, 0.01209, 0.5041, 0.01209, 0.5593, 0.007379, 0.5593, 0.1176, 0.5552, 0.1129, 0.5552, 0.01209, 0.5593, 0.1176, 0.5, 0.1176, 0.5041, 0.1129, 0.5552, 0.1129, 0.5, 0.1176, 0.5, 0.007379, 0.5041, 0.01209, 0.5041, 0.1129])
me_cube.use_remesh_fix_poles = True
me_cube.use_remesh_preserve_attributes = False
me_cube.update()
me_plane_005 = bpy.data.meshes.new('Plane.005')
me_plane_005.from_pydata([(0.0, -2.0, -1.0), (7.55e-08, -2.0, 0.2652), (1.51e-07, -2.0, 2.0), (0.0, -1.922, -1.0), (7.55e-08, -1.922, 0.2652), (1.132e-07, -1.922, 1.939), (0.0, 1.0, -1.0), (1.51e-07, 1.0, 2.0), (7.55e-08, 1.0, 0.2652), (1.132e-07, 1.0, 1.939), (7.55e-08, 2.0, 0.2652), (0.0, 2.0, -1.0), (1.51e-07, 2.0, 2.0), (1.132e-07, 2.0, 1.939), (7.642e-08, 0.9589, 0.3063), (7.642e-08, -1.881, 0.3063), (1.123e-07, -1.881, 1.897), (1.123e-07, 0.9589, 1.897), (-0.06304, -1.922, 0.2652), (-0.06304, 1.0, 0.2652), (-0.06304, -1.922, 1.939), (-0.06304, 1.0, 1.939), (-0.06304, -1.881, 0.3063), (-0.06304, 0.9589, 0.3063), (-0.06304, 0.9589, 1.897), (-0.06304, -1.881, 1.897), (7.642e-08, -1.152, 0.3063), (1.123e-07, -1.152, 1.897), (-0.06304, -1.152, 0.3063), (-0.06304, -1.152, 1.897), (1.123e-07, -1.195, 1.897), (7.642e-08, -1.195, 0.3063), (-0.06304, -1.195, 1.897), (-0.06304, -1.195, 0.3063)], [], [(5, 2, 7, 9), (3, 4, 8, 6), (1, 2, 5, 4), (0, 1, 4, 3), (6, 8, 10, 11), (9, 13, 10, 8), (14, 15, 16, 17), (9, 7, 12, 13), (16, 15, 22, 25), (8, 4, 18, 19), (14, 17, 24, 23), (17, 16, 25, 24), (19, 18, 22, 23), (18, 20, 25, 22), (20, 21, 24, 25), (21, 19, 23, 24), (9, 8, 19, 21), (15, 14, 23, 22), (4, 5, 20, 18), (5, 9, 21, 20), (27, 26, 28, 29), (30, 32, 33, 31), (28, 33, 32, 29), (27, 30, 31, 26), (26, 31, 33, 28), (29, 32, 30, 27)])
_uv = me_plane_005.uv_layers.new(name='UVMap')
_uv.uv.foreach_set('vector', [0.75, 0.03882, 1.0, 0.0, 1.0, 1.0, 0.75, 1.0, 0.0, 0.03882, 0.5, 0.03882, 0.5, 1.0, 0.0, 1.0, 0.5, 0.0, 1.0, 0.0, 0.75, 0.03882, 0.5, 0.03882, 0.0, 0.0, 0.5, 0.0, 0.5, 0.03882, 0.0, 0.03882, 0.0, 1.0, 0.5, 1.0, 0.5, 1.0, 0.0, 1.0, 0.75, 1.0, 0.75, 1.0, 0.5, 1.0, 0.5, 1.0, 0.5061, 0.9795, 0.5061, 0.05935, 0.7439, 0.05935, 0.7439, 0.9795, 0.75, 1.0, 1.0, 1.0, 1.0, 1.0, 0.75, 1.0, 0.7439, 0.05935, 0.5061, 0.05935, 0.5061, 0.05935, 0.7439, 0.05935, 0.5, 1.0, 0.5, 0.03882, 0.5, 0.03882, 0.5, 1.0, 0.5061, 0.9795, 0.7439, 0.9795, 0.7439, 0.9795, 0.5061, 0.9795, 0.7439, 0.9795, 0.7439, 0.05935, 0.7439, 0.05935, 0.7439, 0.9795, 0.5, 1.0, 0.5, 0.03882, 0.5061, 0.05935, 0.5061, 0.9795, 0.5, 0.03882, 0.75, 0.03882, 0.7439, 0.05935, 0.5061, 0.05935, 0.75, 0.03882, 0.75, 1.0, 0.7439, 0.9795, 0.7439, 0.05935, 0.75, 1.0, 0.5, 1.0, 0.5061, 0.9795, 0.7439, 0.9795, 0.75, 1.0, 0.5, 1.0, 0.5, 1.0, 0.75, 1.0, 0.5061, 0.05935, 0.5061, 0.9795, 0.5061, 0.9795, 0.5061, 0.05935, 0.5, 0.03882, 0.75, 0.03882, 0.75, 0.03882, 0.5, 0.03882, 0.75, 0.03882, 0.75, 1.0, 0.75, 1.0, 0.75, 0.03882, 0.7439, 0.05935, 0.5061, 0.05935, 0.5061, 0.05935, 0.7439, 0.05935, 0.7439, 0.05935, 0.7439, 0.05935, 0.5061, 0.05935, 0.5061, 0.05935, 0.5061, 0.05935, 0.5061, 0.05935, 0.7439, 0.05935, 0.7439, 0.05935, 0.7439, 0.05935, 0.7439, 0.05935, 0.5061, 0.05935, 0.5061, 0.05935, 0.5061, 0.05935, 0.5061, 0.05935, 0.5061, 0.05935, 0.5061, 0.05935, 0.7439, 0.05935, 0.7439, 0.05935, 0.7439, 0.05935, 0.7439, 0.05935])
me_plane_005.use_remesh_fix_poles = True
me_plane_005.use_remesh_preserve_attributes = False
me_plane_005.update()
me_plane_006 = bpy.data.meshes.new('Plane.006')
me_plane_006.from_pydata([(-1.0, 0.0, 0.0), (1.0, 0.0, 0.0), (-1.0, 2.0, 0.0), (1.0, 2.0, 0.0)], [], [(0, 1, 3, 2)])
_uv = me_plane_006.uv_layers.new(name='UVMap')
_uv.uv.foreach_set('vector', [0.0, 0.0, 1.0, 0.0, 1.0, 1.0, 0.0, 1.0])
me_plane_006.use_remesh_fix_poles = True
me_plane_006.use_remesh_preserve_attributes = False
me_plane_006.update()
me_plane_011 = bpy.data.meshes.new('Plane.011')
me_plane_011.from_pydata([(-1.0, 0.0, 0.0), (1.0, 0.0, 0.0), (-1.0, 2.0, 0.0), (1.0, 2.0, 0.0)], [], [(0, 1, 3, 2)])
_uv = me_plane_011.uv_layers.new(name='UVMap')
_uv.uv.foreach_set('vector', [0.0, 0.0, 1.0, 0.0, 1.0, 1.0, 0.0, 1.0])
me_plane_011.use_remesh_fix_poles = True
me_plane_011.use_remesh_preserve_attributes = False
me_plane_011.update()
me_plane_012 = bpy.data.meshes.new('Plane.012')
me_plane_012.from_pydata([(-0.5, 0.0, 0.0), (-0.5, 1.0, 4.0), (-0.5, -8.742e-08, 4.0), (-0.5, 1.0, 0.0), (0.0, 0.0, 0.0), (0.0, -8.742e-08, 4.0), (0.0, 1.0, 4.0), (0.0, 1.0, 0.0)], [], [(0, 2, 1, 3), (0, 4, 5, 2), (3, 1, 6, 7)])
_uv = me_plane_012.uv_layers.new(name='UVMap')
_uv.uv.foreach_set('vector', [0.0, 0.0, 0.0, 1.0, 0.0, 1.0, 0.0, 0.0, 0.0, 0.0, 0.5, 0.0, 0.5, 1.0, 0.0, 1.0, 0.0, 0.0, 0.0, 1.0, 0.0, 1.0, 0.0, 0.0])
me_plane_012.use_remesh_fix_poles = True
me_plane_012.use_remesh_preserve_attributes = False
me_plane_012.update()
me_plane_017 = bpy.data.meshes.new('Plane.017')
me_plane_017.from_pydata([(-1.0, 0.0, 0.0), (1.0, 0.0, 0.0), (-1.0, 2.0, 0.0), (1.0, 2.0, 0.0)], [], [(0, 1, 3, 2)])
_uv = me_plane_017.uv_layers.new(name='UVMap')
_uv.uv.foreach_set('vector', [0.0, 0.0, 1.0, 0.0, 1.0, 1.0, 0.0, 1.0])
me_plane_017.materials.append(mat_bricks_worn)
me_plane_017.use_remesh_fix_poles = True
me_plane_017.use_remesh_preserve_attributes = False
me_plane_017.update()
me_plane_018 = bpy.data.meshes.new('Plane.018')
me_plane_018.from_pydata([(-1.0, 0.0, 0.0), (1.0, 0.0, 0.0), (-1.0, 2.0, 0.0), (1.0, 2.0, 0.0)], [], [(0, 1, 3, 2)])
_uv = me_plane_018.uv_layers.new(name='UVMap')
_uv.uv.foreach_set('vector', [0.0, 0.0, 1.0, 0.0, 1.0, 1.0, 0.0, 1.0])
me_plane_018.use_remesh_fix_poles = True
me_plane_018.use_remesh_preserve_attributes = False
me_plane_018.update()
me_plane_019 = bpy.data.meshes.new('Plane.019')
me_plane_019.from_pydata([(0.0, 4.0, 0.0), (2.0, 0.0, 0.0), (2.0, 2.991, 2.288e-08), (1.109e-22, 2.991, 2.288e-08), (2.0, 4.0, 0.0), (1.702, 4.0, 0.0), (1.702, 2.991, 2.288e-08), (1.702, 0.0, 0.0), (3.952e-08, 2.991, -1.47), (1.702, 2.991, -1.47), (1.702, -3.952e-08, -1.47), (1.058, 4.0, 0.0), (1.058, 2.991, 2.288e-08), (1.058, 2.991, -1.47), (1.058, -3.952e-08, -1.47), (2.0, 2.49, 1.905e-08), (1.702, 2.49, 1.905e-08), (3.952e-08, 2.49, -1.47), (1.702, 2.49, -1.47), (1.058, 2.49, -1.47)], [], [(12, 11, 0, 3), (16, 15, 2, 6), (2, 4, 5, 6), (19, 18, 9, 13), (16, 6, 9, 18), (12, 3, 8, 13), (6, 12, 13, 9), (17, 19, 13, 8), (6, 5, 11, 12), (7, 16, 18, 10), (14, 10, 18, 19), (7, 1, 15, 16)])
_uv = me_plane_019.uv_layers.new(name='UVMap')
_uv.uv.foreach_set('vector', [0.7646, 0.7574, 0.7646, 1.0, 0.5, 1.0, 0.5, 0.7574, 0.9256, 1.463, 1.0, 1.463, 1.0, 1.757, 0.9256, 1.757, 1.0, 0.7574, 1.0, 1.0, 0.9256, 1.0, 0.9256, 0.7574, 0.7646, 1.463, 0.9256, 1.463, 0.9256, 1.757, 0.7646, 1.757, 0.9256, 1.463, 0.9256, 1.757, 0.9256, 1.757, 0.9256, 1.463, 0.7646, 0.7574, 0.5, 0.7574, 0.5, 0.7574, 0.7646, 0.7574, 0.9256, 0.7574, 0.7646, 0.7574, 0.7646, 0.7574, 0.9256, 0.7574, 0.5, 1.463, 0.7646, 1.463, 0.7646, 1.757, 0.5, 1.757, 0.9256, 0.7574, 0.9256, 1.0, 0.7646, 1.0, 0.7646, 0.7574, 0.9256, 0.0, 0.9256, 1.463, 0.9256, 1.463, 0.9256, 0.0, 0.7646, 0.0, 0.9256, 0.0, 0.9256, 1.463, 0.7646, 1.463, 0.9256, 0.0, 1.0, 0.0, 1.0, 1.463, 0.9256, 1.463])
me_plane_019.use_remesh_fix_poles = True
me_plane_019.use_remesh_preserve_attributes = False
me_plane_019.update()
me_cube_001 = bpy.data.meshes.new('Cube.001')
me_cube_001.from_pydata([(-0.01506, -1.048, -0.9103), (-0.01506, -1.048, 1.486), (-0.01506, -0.004906, -0.9103), (-0.01506, -0.004906, 1.486), (-0.01506, -0.06648, -0.8488), (-0.01506, -0.9864, -0.8488), (-0.01506, -0.9864, 1.424), (-0.01506, -0.06648, 1.424), (-0.01506, -0.9864, -0.2805), (-0.01506, -0.9864, 0.2877), (-0.01506, -0.9864, 0.856), (-0.01506, -0.06648, 0.856), (-0.01506, -0.06648, 0.2877), (-0.01506, -0.06648, -0.2805), (-0.01506, -0.9471, 0.8953), (-0.01506, -0.9471, 1.385), (-0.01506, -0.1058, 1.385), (-0.01506, -0.1058, 0.8953), (-0.01506, -0.9471, -0.8094), (-0.01506, -0.9471, -0.3198), (-0.01506, -0.1058, -0.3198), (-0.01506, -0.1058, -0.8094), (-0.01506, -0.9471, -0.2412), (-0.01506, -0.9471, 0.2484), (-0.01506, -0.1058, 0.2484), (-0.01506, -0.1058, -0.2412), (-0.01506, -0.9471, 0.3271), (-0.01506, -0.9471, 0.8167), (-0.01506, -0.1058, 0.8167), (-0.01506, -0.1058, 0.3271)], [], [(5, 4, 2, 0), (6, 10, 9, 8, 5, 0, 1), (7, 6, 1, 3), (4, 13, 12, 11, 7, 3, 2), (10, 6, 15, 14), (6, 7, 16, 15), (7, 11, 17, 16), (11, 10, 14, 17), (5, 8, 19, 18), (8, 13, 20, 19), (13, 4, 21, 20), (4, 5, 18, 21), (8, 9, 23, 22), (9, 12, 24, 23), (12, 13, 25, 24), (13, 8, 22, 25), (9, 10, 27, 26), (10, 11, 28, 27), (11, 12, 29, 28), (12, 9, 26, 29)])
_uv = me_cube_001.uv_layers.new(name='UVMap')
_uv.uv.foreach_set('vector', [0.3814, 0.007379, 0.3814, 0.1176, 0.375, 0.125, 0.375, 0.0, 0.6186, 0.007379, 0.5593, 0.007379, 0.5, 0.007379, 0.4407, 0.007379, 0.3814, 0.007379, 0.375, 0.0, 0.625, 0.0, 0.6186, 0.1176, 0.6186, 0.007379, 0.625, 0.0, 0.625, 0.125, 0.3814, 0.1176, 0.4407, 0.1176, 0.5, 0.1176, 0.5593, 0.1176, 0.6186, 0.1176, 0.625, 0.125, 0.375, 0.125, 0.5593, 0.007379, 0.6186, 0.007379, 0.6145, 0.01209, 0.5634, 0.01209, 0.6186, 0.007379, 0.6186, 0.1176, 0.6145, 0.1129, 0.6145, 0.01209, 0.6186, 0.1176, 0.5593, 0.1176, 0.5634, 0.1129, 0.6145, 0.1129, 0.5593, 0.1176, 0.5593, 0.007379, 0.5634, 0.01209, 0.5634, 0.1129, 0.3814, 0.007379, 0.4407, 0.007379, 0.4366, 0.01209, 0.3855, 0.01209, 0.4407, 0.007379, 0.4407, 0.1176, 0.4366, 0.1129, 0.4366, 0.01209, 0.4407, 0.1176, 0.3814, 0.1176, 0.3855, 0.1129, 0.4366, 0.1129, 0.3814, 0.1176, 0.3814, 0.007379, 0.3855, 0.01209, 0.3855, 0.1129, 0.4407, 0.007379, 0.5, 0.007379, 0.4959, 0.01209, 0.4448, 0.01209, 0.5, 0.007379, 0.5, 0.1176, 0.4959, 0.1129, 0.4959, 0.01209, 0.5, 0.1176, 0.4407, 0.1176, 0.4448, 0.1129, 0.4959, 0.1129, 0.4407, 0.1176, 0.4407, 0.007379, 0.4448, 0.01209, 0.4448, 0.1129, 0.5, 0.007379, 0.5593, 0.007379, 0.5552, 0.01209, 0.5041, 0.01209, 0.5593, 0.007379, 0.5593, 0.1176, 0.5552, 0.1129, 0.5552, 0.01209, 0.5593, 0.1176, 0.5, 0.1176, 0.5041, 0.1129, 0.5552, 0.1129, 0.5, 0.1176, 0.5, 0.007379, 0.5041, 0.01209, 0.5041, 0.1129])
me_cube_001.use_remesh_fix_poles = True
me_cube_001.use_remesh_preserve_attributes = False
me_cube_001.update()
me_plane_021 = bpy.data.meshes.new('Plane.021')
me_plane_021.from_pydata([(0.0, -2.0, -1.0), (1.51e-07, 1.707, 2.0), (1.51e-07, -2.0, 2.0), (0.0, 1.707, -1.0), (1.205e-07, 0.3711, 1.296), (1.51e-07, 0.3711, 2.0), (1.205e-07, -2.0, 1.296), (0.0, 2.0, -1.0), (1.51e-07, 2.0, 2.0), (0.0, 0.3711, -1.0), (7.111e-08, 0.3711, -0.05113), (7.111e-08, -2.0, -0.05113), (0.1746, 1.707, 1.296), (0.1746, 0.3711, 1.296), (0.1746, 0.3711, -1.0), (0.1746, 1.707, -1.0), (1.205e-07, 2.0, 1.296), (1.205e-07, 1.707, 1.296), (7.357e-08, 0.304, 0.01593), (7.357e-08, -1.933, 0.01593), (1.181e-07, -1.933, 1.229), (1.181e-07, 0.304, 1.229), (0.1292, -1.933, 0.01593), (0.1292, -1.933, 1.229), (0.1292, 0.304, 0.01593), (0.1292, 0.304, 1.229), (0.1292, -0.4418, 1.229), (0.1292, -1.187, 1.229), (0.1292, -1.187, 0.01593), (0.1292, -0.4418, 0.01593), (0.1292, -1.235, 0.06362), (0.1292, -1.885, 0.06362), (0.1292, -1.885, 1.182), (0.1292, -1.235, 1.182), (0.1292, -1.139, 0.06362), (0.1292, -1.139, 1.182), (0.1292, -0.4895, 1.182), (0.1292, -0.4895, 0.06362), (0.1292, 0.2563, 0.06362), (0.1292, -0.3941, 0.06362), (0.1292, -0.3941, 1.182), (0.1292, 0.2563, 1.182), (0.1958, -1.235, 0.06362), (0.1958, -1.885, 0.06362), (0.1958, -1.235, 1.182), (0.1958, -1.885, 1.182), (0.1958, -1.139, 0.06362), (0.1958, -1.139, 1.182), (0.1958, -0.4895, 0.06362), (0.1958, -0.4895, 1.182), (0.1958, 0.2563, 0.06362), (0.1958, -0.3941, 0.06362), (0.1958, 0.2563, 1.182), (0.1958, -0.3941, 1.182), (-0.01981, 1.863, -1.0), (-0.01981, -0.804, -1.0), (-1.593, 1.863, -1.0), (-1.593, -0.804, -1.0), (-0.01981, -0.804, -0.916), (-0.01981, 1.863, -0.916), (-1.593, -0.804, -0.916), (-1.593, 1.863, -0.916), (-1.501, -0.804, -0.916), (-1.501, 1.863, -0.916), (-1.501, -0.804, -1.0), (-1.501, 1.863, -1.0), (-1.501, 1.863, 0.07991), (-1.501, -0.804, 0.07991), (-1.593, 1.863, 0.07991), (-1.593, -0.804, 0.07991), (-0.04833, -0.7755, 0.2904), (-0.04833, 1.834, 0.2904), (-1.564, -0.7755, 0.2904), (-1.564, 1.834, 0.2904), (-0.1302, 1.752, 0.2904), (-0.1302, -0.6936, 0.2904), (-1.482, -0.6936, 0.2904), (-1.482, 1.752, 0.2904), (-0.04833, -0.7755, 0.2458), (-0.04833, 1.834, 0.2458), (-1.564, -0.7755, 0.2458), (-1.564, 1.834, 0.2458), (-0.1302, -0.6936, 0.262), (-0.1302, 1.752, 0.262), (-1.482, 1.752, 0.262), (-1.482, -0.6936, 0.262), (-1.296, -0.7102, -0.9463), (-1.296, -0.7102, 0.07661), (-1.296, -0.7549, -0.9463), (-1.296, -0.7549, 0.07661), (-1.34, -0.7102, -0.9463), (-1.34, -0.7102, 0.07661), (-1.34, -0.7549, -0.9463), (-1.34, -0.7549, 0.07661), (-1.07, -0.7102, -0.9463), (-1.07, -0.7102, 0.07661), (-1.07, -0.7549, -0.9463), (-1.07, -0.7549, 0.07661), (-1.114, -0.7102, -0.9463), (-1.114, -0.7102, 0.07661), (-1.114, -0.7549, -0.9463), (-1.114, -0.7549, 0.07661), (-0.8398, -0.7102, -0.9463), (-0.8398, -0.7102, 0.07661), (-0.8398, -0.7549, -0.9463), (-0.8398, -0.7549, 0.07661), (-0.8845, -0.7102, -0.9463), (-0.8845, -0.7102, 0.07661), (-0.8845, -0.7549, -0.9463), (-0.8845, -0.7549, 0.07661), (-0.602, -0.7102, -0.9463), (-0.602, -0.7102, 0.07661), (-0.602, -0.7549, -0.9463), (-0.602, -0.7549, 0.07661), (-0.6467, -0.7102, -0.9463), (-0.6467, -0.7102, 0.07661), (-0.6467, -0.7549, -0.9463), (-0.6467, -0.7549, 0.07661), (-0.3722, -0.7102, -0.9463), (-0.3722, -0.7102, 0.07661), (-0.3722, -0.7549, -0.9463), (-0.3722, -0.7549, 0.07661), (-0.4168, -0.7102, -0.9463), (-0.4168, -0.7102, 0.07661), (-0.4168, -0.7549, -0.9463), (-0.4168, -0.7549, 0.07661), (-0.1264, -0.7102, -0.9463), (-0.1264, -0.7102, 0.07661), (-0.1264, -0.7549, -0.9463), (-0.1264, -0.7549, 0.07661), (-0.1711, -0.7102, -0.9463), (-0.1711, -0.7102, 0.07661), (-0.1711, -0.7549, -0.9463), (-0.1711, -0.7549, 0.07661), (-1.296, 1.821, -0.9463), (-1.296, 1.821, 0.07661), (-1.296, 1.776, -0.9463), (-1.296, 1.776, 0.07661), (-1.34, 1.821, -0.9463), (-1.34, 1.821, 0.07661), (-1.34, 1.776, -0.9463), (-1.34, 1.776, 0.07661), (-1.07, 1.821, -0.9463), (-1.07, 1.821, 0.07661), (-1.07, 1.776, -0.9463), (-1.07, 1.776, 0.07661), (-1.114, 1.821, -0.9463), (-1.114, 1.821, 0.07661), (-1.114, 1.776, -0.9463), (-1.114, 1.776, 0.07661), (-0.8398, 1.821, -0.9463), (-0.8398, 1.821, 0.07661), (-0.8398, 1.776, -0.9463), (-0.8398, 1.776, 0.07661), (-0.8845, 1.821, -0.9463), (-0.8845, 1.821, 0.07661), (-0.8845, 1.776, -0.9463), (-0.8845, 1.776, 0.07661), (-0.602, 1.821, -0.9463), (-0.602, 1.821, 0.07661), (-0.602, 1.776, -0.9463), (-0.602, 1.776, 0.07661), (-0.6467, 1.821, -0.9463), (-0.6467, 1.821, 0.07661), (-0.6467, 1.776, -0.9463), (-0.6467, 1.776, 0.07661), (-0.3722, 1.821, -0.9463), (-0.3722, 1.821, 0.07661), (-0.3722, 1.776, -0.9463), (-0.3722, 1.776, 0.07661), (-0.4168, 1.821, -0.9463), (-0.4168, 1.821, 0.07661), (-0.4168, 1.776, -0.9463), (-0.4168, 1.776, 0.07661), (-0.1264, 1.821, -0.9463), (-0.1264, 1.821, 0.07661), (-0.1264, 1.776, -0.9463), (-0.1264, 1.776, 0.07661), (-0.1711, 1.821, -0.9463), (-0.1711, 1.821, 0.07661), (-0.1711, 1.776, -0.9463), (-0.1711, 1.776, 0.07661), (-0.04833, -0.7755, 0.1088), (-0.04833, 1.834, 0.1088), (-1.564, -0.7755, 0.1088), (-1.564, 1.834, 0.1088), (-0.1302, 1.752, 0.1088), (-0.1302, -0.6936, 0.1088), (-1.482, -0.6936, 0.1088), (-1.482, 1.752, 0.1088), (-0.04833, -0.7755, 0.06429), (-0.04833, 1.834, 0.06429), (-1.564, -0.7755, 0.06429), (-1.564, 1.834, 0.06429), (-0.1302, -0.6936, 0.08045), (-0.1302, 1.752, 0.08045), (-1.482, 1.752, 0.08045), (-1.482, -0.6936, 0.08045), (-1.502, -0.7181, 0.08101), (-1.502, -0.7181, 0.243), (-1.502, -0.7627, 0.08101), (-1.502, -0.7627, 0.243), (-1.547, -0.7181, 0.08101), (-1.547, -0.7181, 0.243), (-1.547, -0.7627, 0.08101), (-1.547, -0.7627, 0.243), (-1.502, 1.823, 0.08101), (-1.502, 1.823, 0.243), (-1.502, 1.778, 0.08101), (-1.502, 1.778, 0.243), (-1.547, 1.823, 0.08101), (-1.547, 1.823, 0.243), (-1.547, 1.778, 0.08101), (-1.547, 1.778, 0.243), (-0.07334, -0.7181, 0.08101), (-0.07334, -0.7181, 0.243), (-0.07334, -0.7627, 0.08101), (-0.07334, -0.7627, 0.243), (-0.118, -0.7181, 0.08101), (-0.118, -0.7181, 0.243), (-0.118, -0.7627, 0.08101), (-0.118, -0.7627, 0.243), (-0.07334, 1.823, 0.08101), (-0.07334, 1.823, 0.243), (-0.07334, 1.778, 0.08101), (-0.07334, 1.778, 0.243), (-0.118, 1.823, 0.08101), (-0.118, 1.823, 0.243), (-0.118, 1.778, 0.08101), (-0.118, 1.778, 0.243)], [], [(15, 14, 13, 12), (4, 6, 2, 5), (9, 0, 11, 10), (17, 3, 15, 12), (4, 17, 12, 13), (9, 10, 4, 13, 14), (16, 17, 1, 8), (7, 3, 17, 16), (3, 9, 14, 15), (17, 4, 5, 1), (21, 18, 24, 25), (10, 11, 19, 18), (11, 6, 20, 19), (6, 4, 21, 20), (4, 10, 18, 21), (18, 19, 22, 28, 29, 24), (19, 20, 23, 22), (33, 30, 42, 44), (20, 21, 25, 26, 27, 23), (39, 40, 53, 51), (36, 37, 48, 49), (28, 22, 31, 30), (22, 23, 32, 31), (23, 27, 33, 32), (27, 28, 30, 33), (28, 27, 35, 34), (27, 26, 36, 35), (26, 29, 37, 36), (29, 28, 34, 37), (24, 29, 39, 38), (29, 26, 40, 39), (26, 25, 41, 40), (25, 24, 38, 41), (42, 43, 45, 44), (46, 47, 49, 48), (50, 51, 53, 52), (34, 35, 47, 46), (40, 41, 52, 53), (31, 32, 45, 43), (37, 34, 46, 48), (38, 39, 51, 50), (32, 33, 44, 45), (35, 36, 49, 47), (41, 38, 50, 52), (30, 31, 43, 42), (65, 64, 57, 56), (63, 61, 68, 66), (57, 60, 61, 56), (65, 63, 59, 54), (54, 59, 58, 55), (64, 62, 60, 57), (56, 61, 63, 65), (62, 58, 59, 63), (60, 62, 67, 69), (55, 58, 62, 64), (62, 63, 66, 67), (69, 67, 66, 68), (54, 55, 64, 65), (61, 60, 69, 68), (71, 74, 75, 70), (70, 75, 76, 72), (72, 76, 77, 73), (73, 77, 74, 71), (79, 78, 82, 83), (78, 80, 85, 82), (80, 81, 84, 85), (81, 79, 83, 84), (72, 80, 78, 70), (73, 81, 80, 72), (75, 82, 85, 76), (74, 83, 82, 75), (71, 79, 81, 73), (70, 78, 79, 71), (76, 85, 84, 77), (77, 84, 83, 74), (86, 87, 89, 88), (88, 89, 93, 92), (92, 93, 91, 90), (90, 91, 87, 86), (88, 92, 90, 86), (93, 89, 87, 91), (94, 95, 97, 96), (96, 97, 101, 100), (100, 101, 99, 98), (98, 99, 95, 94), (96, 100, 98, 94), (101, 97, 95, 99), (102, 103, 105, 104), (104, 105, 109, 108), (108, 109, 107, 106), (106, 107, 103, 102), (104, 108, 106, 102), (109, 105, 103, 107), (110, 111, 113, 112), (112, 113, 117, 116), (116, 117, 115, 114), (114, 115, 111, 110), (112, 116, 114, 110), (117, 113, 111, 115), (118, 119, 121, 120), (120, 121, 125, 124), (124, 125, 123, 122), (122, 123, 119, 118), (120, 124, 122, 118), (125, 121, 119, 123), (126, 127, 129, 128), (128, 129, 133, 132), (132, 133, 131, 130), (130, 131, 127, 126), (128, 132, 130, 126), (133, 129, 127, 131), (134, 135, 137, 136), (136, 137, 141, 140), (140, 141, 139, 138), (138, 139, 135, 134), (136, 140, 138, 134), (141, 137, 135, 139), (142, 143, 145, 144), (144, 145, 149, 148), (148, 149, 147, 146), (146, 147, 143, 142), (144, 148, 146, 142), (149, 145, 143, 147), (150, 151, 153, 152), (152, 153, 157, 156), (156, 157, 155, 154), (154, 155, 151, 150), (152, 156, 154, 150), (157, 153, 151, 155), (158, 159, 161, 160), (160, 161, 165, 164), (164, 165, 163, 162), (162, 163, 159, 158), (160, 164, 162, 158), (165, 161, 159, 163), (166, 167, 169, 168), (168, 169, 173, 172), (172, 173, 171, 170), (170, 171, 167, 166), (168, 172, 170, 166), (173, 169, 167, 171), (174, 175, 177, 176), (176, 177, 181, 180), (180, 181, 179, 178), (178, 179, 175, 174), (176, 180, 178, 174), (181, 177, 175, 179), (183, 186, 187, 182), (182, 187, 188, 184), (184, 188, 189, 185), (185, 189, 186, 183), (191, 190, 194, 195), (190, 192, 197, 194), (192, 193, 196, 197), (193, 191, 195, 196), (184, 192, 190, 182), (185, 193, 192, 184), (187, 194, 197, 188), (186, 195, 194, 187), (183, 191, 193, 185), (182, 190, 191, 183), (188, 197, 196, 189), (189, 196, 195, 186), (198, 199, 201, 200), (200, 201, 205, 204), (204, 205, 203, 202), (202, 203, 199, 198), (200, 204, 202, 198), (205, 201, 199, 203), (206, 207, 209, 208), (208, 209, 213, 212), (212, 213, 211, 210), (210, 211, 207, 206), (208, 212, 210, 206), (213, 209, 207, 211), (214, 215, 217, 216), (216, 217, 221, 220), (220, 221, 219, 218), (218, 219, 215, 214), (216, 220, 218, 214), (221, 217, 215, 219), (222, 223, 225, 224), (224, 225, 229, 228), (228, 229, 227, 226), (226, 227, 223, 222), (224, 228, 226, 222), (229, 225, 223, 227)])
_uv = me_plane_021.uv_layers.new(name='UVMap')
_uv.uv.foreach_set('vector', [0.0, 0.9268, 0.0, 0.5928, 0.7983, 0.5928, 0.7983, 0.9268, 0.7983, 0.5928, 0.7983, 0.0, 1.0, 0.0, 1.0, 0.5928, 0.0, 0.5928, 0.0, 0.0, 0.471, 0.0, 0.471, 0.5928, 0.7983, 0.9268, 0.0, 0.9268, 0.0, 0.9268, 0.7983, 0.9268, 0.7983, 0.5928, 0.7983, 0.9268, 0.7983, 0.9268, 0.7983, 0.5928, 0.0, 0.5928, 0.471, 0.5928, 0.7983, 0.5928, 0.7983, 0.5928, 0.0, 0.5928, 0.7983, 1.0, 0.7983, 0.9268, 1.0, 0.9268, 1.0, 1.0, 0.0, 1.0, 0.0, 0.9268, 0.7983, 0.9268, 0.7983, 1.0, 0.0, 0.0, 0.0, 0.0, 0.0, 0.0, 0.0, 0.0, 0.7983, 0.9268, 0.7983, 0.5928, 1.0, 0.5928, 1.0, 0.9268, 0.7821, 0.576, 0.4873, 0.576, 0.4873, 0.576, 0.7821, 0.576, 0.471, 0.5928, 0.471, 0.0, 0.4873, 0.01676, 0.4873, 0.576, 0.471, 0.0, 0.7983, 0.0, 0.7821, 0.01676, 0.4873, 0.01676, 0.7983, 0.0, 0.7983, 0.5928, 0.7821, 0.576, 0.7821, 0.01676, 0.7983, 0.5928, 0.471, 0.5928, 0.4873, 0.576, 0.7821, 0.576, 0.4873, 0.576, 0.4873, 0.01676, 0.4873, 0.01676, 0.4873, 0.2032, 0.4873, 0.3895, 0.4873, 0.576, 0.4873, 0.01676, 0.7821, 0.01676, 0.7821, 0.01676, 0.4873, 0.01676, 0.7705, 0.1913, 0.4988, 0.1913, 0.4988, 0.1913, 0.7705, 0.1913, 0.7821, 0.01676, 0.7821, 0.576, 0.7821, 0.576, 0.7821, 0.3895, 0.7821, 0.2032, 0.7821, 0.01676, 0.4988, 0.4015, 0.7705, 0.4015, 0.7705, 0.4015, 0.4988, 0.4015, 0.7705, 0.3776, 0.4988, 0.3776, 0.4988, 0.3776, 0.7705, 0.3776, 0.4873, 0.2032, 0.4873, 0.01676, 0.4988, 0.02869, 0.4988, 0.1913, 0.4873, 0.01676, 0.7821, 0.01676, 0.7705, 0.02869, 0.4988, 0.02869, 0.7821, 0.01676, 0.7821, 0.2032, 0.7705, 0.1913, 0.7705, 0.02869, 0.7821, 0.2032, 0.4873, 0.2032, 0.4988, 0.1913, 0.7705, 0.1913, 0.4873, 0.2032, 0.7821, 0.2032, 0.7705, 0.2151, 0.4988, 0.2151, 0.7821, 0.2032, 0.7821, 0.3895, 0.7705, 0.3776, 0.7705, 0.2151, 0.7821, 0.3895, 0.4873, 0.3895, 0.4988, 0.3776, 0.7705, 0.3776, 0.4873, 0.3895, 0.4873, 0.2032, 0.4988, 0.2151, 0.4988, 0.3776, 0.4873, 0.576, 0.4873, 0.3895, 0.4988, 0.4015, 0.4988, 0.5641, 0.4873, 0.3895, 0.7821, 0.3895, 0.7705, 0.4015, 0.4988, 0.4015, 0.7821, 0.3895, 0.7821, 0.576, 0.7705, 0.5641, 0.7705, 0.4015, 0.7821, 0.576, 0.4873, 0.576, 0.4988, 0.5641, 0.7705, 0.5641, 0.4988, 0.1913, 0.4988, 0.02869, 0.7705, 0.02869, 0.7705, 0.1913, 0.4988, 0.2151, 0.7705, 0.2151, 0.7705, 0.3776, 0.4988, 0.3776, 0.4988, 0.5641, 0.4988, 0.4015, 0.7705, 0.4015, 0.7705, 0.5641, 0.4988, 0.2151, 0.7705, 0.2151, 0.7705, 0.2151, 0.4988, 0.2151, 0.7705, 0.4015, 0.7705, 0.5641, 0.7705, 0.5641, 0.7705, 0.4015, 0.4988, 0.02869, 0.7705, 0.02869, 0.7705, 0.02869, 0.4988, 0.02869, 0.4988, 0.3776, 0.4988, 0.2151, 0.4988, 0.2151, 0.4988, 0.3776, 0.4988, 0.5641, 0.4988, 0.4015, 0.4988, 0.4015, 0.4988, 0.5641, 0.7705, 0.02869, 0.7705, 0.1913, 0.7705, 0.1913, 0.7705, 0.02869, 0.7705, 0.2151, 0.7705, 0.3776, 0.7705, 0.3776, 0.7705, 0.2151, 0.7705, 0.5641, 0.4988, 0.5641, 0.4988, 0.5641, 0.7705, 0.5641, 0.4988, 0.1913, 0.4988, 0.02869, 0.4988, 0.02869, 0.4988, 0.1913, 0.0, 0.0, 0.0, 0.0, 0.0, 0.0, 0.0, 0.0, 0.0, 0.0, 0.0, 0.0, 0.0, 0.0, 0.0, 0.0, 0.0, 0.0, 0.0, 0.0, 0.0, 0.0, 0.0, 0.0, 0.0, 0.0, 0.0, 0.0, 0.0, 0.0, 0.0, 0.0, 0.0, 0.0, 0.0, 0.0, 0.0, 0.0, 0.0, 0.0, 0.0, 0.0, 0.0, 0.0, 0.0, 0.0, 0.0, 0.0, 0.0, 0.0, 0.0, 0.0, 0.0, 0.0, 0.0, 0.0, 0.0, 0.0, 0.0, 0.0, 0.0, 0.0, 0.0, 0.0, 0.0, 0.0, 0.0, 0.0, 0.0, 0.0, 0.0, 0.0, 0.0, 0.0, 0.0, 0.0, 0.0, 0.0, 0.0, 0.0, 0.0, 0.0, 0.0, 0.0, 0.0, 0.0, 0.0, 0.0, 0.0, 0.0, 0.0, 0.0, 0.0, 0.0, 0.0, 0.0, 0.0, 0.0, 0.0, 0.0, 0.0, 0.0, 0.0, 0.0, 0.0, 0.0, 0.0, 0.0, 0.0, 0.0, 0.0, 0.0, 0.0, 0.0, 0.0, 0.0, 0.0, 0.0, 0.0, 0.0, 0.0, 0.0, 0.0, 0.0, 0.0, 0.0, 0.0, 0.0, 0.0, 0.0, 0.0, 0.0, 0.0, 0.0, 0.0, 0.0, 0.0, 0.0, 0.0, 0.0, 0.0, 0.0, 0.0, 0.0, 0.0, 0.0, 0.0, 0.0, 0.0, 0.0, 0.0, 0.0, 0.0, 0.0, 0.0, 0.0, 0.0, 0.0, 0.0, 0.0, 0.0, 0.0, 0.0, 0.0, 0.0, 0.0, 0.0, 0.0, 0.0, 0.0, 0.0, 0.0, 0.0, 0.0, 0.0, 0.0, 0.0, 0.0, 0.0, 0.0, 0.0, 0.0, 0.0, 0.0, 0.0, 0.0, 0.0, 0.0, 0.0, 0.0, 0.0, 0.0, 0.0, 0.0, 0.0, 0.0, 0.0, 0.0, 0.0, 0.0, 0.0, 0.0, 0.0, 0.0, 0.0, 0.0, 0.0, 0.0, 0.0, 0.0, 0.0, 0.0, 0.0, 0.0, 0.0, 0.0, 0.0, 0.0, 0.0, 0.0, 0.0, 0.0, 0.0, 0.0, 0.0, 0.0, 0.0, 0.0, 0.0, 0.0, 0.0, 0.0, 0.0, 0.0, 0.0, 0.0, 0.0, 0.0, 0.0, 0.0, 0.375, 0.0, 0.625, 0.0, 0.625, 0.25, 0.375, 0.25, 0.375, 0.25, 0.625, 0.25, 0.625, 0.5, 0.375, 0.5, 0.375, 0.5, 0.625, 0.5, 0.625, 0.75, 0.375, 0.75, 0.375, 0.75, 0.625, 0.75, 0.625, 1.0, 0.375, 1.0, 0.125, 0.5, 0.375, 0.5, 0.375, 0.75, 0.125, 0.75, 0.625, 0.5, 0.875, 0.5, 0.875, 0.75, 0.625, 0.75, 0.375, 0.0, 0.625, 0.0, 0.625, 0.25, 0.375, 0.25, 0.375, 0.25, 0.625, 0.25, 0.625, 0.5, 0.375, 0.5, 0.375, 0.5, 0.625, 0.5, 0.625, 0.75, 0.375, 0.75, 0.375, 0.75, 0.625, 0.75, 0.625, 1.0, 0.375, 1.0, 0.125, 0.5, 0.375, 0.5, 0.375, 0.75, 0.125, 0.75, 0.625, 0.5, 0.875, 0.5, 0.875, 0.75, 0.625, 0.75, 0.375, 0.0, 0.625, 0.0, 0.625, 0.25, 0.375, 0.25, 0.375, 0.25, 0.625, 0.25, 0.625, 0.5, 0.375, 0.5, 0.375, 0.5, 0.625, 0.5, 0.625, 0.75, 0.375, 0.75, 0.375, 0.75, 0.625, 0.75, 0.625, 1.0, 0.375, 1.0, 0.125, 0.5, 0.375, 0.5, 0.375, 0.75, 0.125, 0.75, 0.625, 0.5, 0.875, 0.5, 0.875, 0.75, 0.625, 0.75, 0.375, 0.0, 0.625, 0.0, 0.625, 0.25, 0.375, 0.25, 0.375, 0.25, 0.625, 0.25, 0.625, 0.5, 0.375, 0.5, 0.375, 0.5, 0.625, 0.5, 0.625, 0.75, 0.375, 0.75, 0.375, 0.75, 0.625, 0.75, 0.625, 1.0, 0.375, 1.0, 0.125, 0.5, 0.375, 0.5, 0.375, 0.75, 0.125, 0.75, 0.625, 0.5, 0.875, 0.5, 0.875, 0.75, 0.625, 0.75, 0.375, 0.0, 0.625, 0.0, 0.625, 0.25, 0.375, 0.25, 0.375, 0.25, 0.625, 0.25, 0.625, 0.5, 0.375, 0.5, 0.375, 0.5, 0.625, 0.5, 0.625, 0.75, 0.375, 0.75, 0.375, 0.75, 0.625, 0.75, 0.625, 1.0, 0.375, 1.0, 0.125, 0.5, 0.375, 0.5, 0.375, 0.75, 0.125, 0.75, 0.625, 0.5, 0.875, 0.5, 0.875, 0.75, 0.625, 0.75, 0.375, 0.0, 0.625, 0.0, 0.625, 0.25, 0.375, 0.25, 0.375, 0.25, 0.625, 0.25, 0.625, 0.5, 0.375, 0.5, 0.375, 0.5, 0.625, 0.5, 0.625, 0.75, 0.375, 0.75, 0.375, 0.75, 0.625, 0.75, 0.625, 1.0, 0.375, 1.0, 0.125, 0.5, 0.375, 0.5, 0.375, 0.75, 0.125, 0.75, 0.625, 0.5, 0.875, 0.5, 0.875, 0.75, 0.625, 0.75, 0.375, 0.0, 0.625, 0.0, 0.625, 0.25, 0.375, 0.25, 0.375, 0.25, 0.625, 0.25, 0.625, 0.5, 0.375, 0.5, 0.375, 0.5, 0.625, 0.5, 0.625, 0.75, 0.375, 0.75, 0.375, 0.75, 0.625, 0.75, 0.625, 1.0, 0.375, 1.0, 0.125, 0.5, 0.375, 0.5, 0.375, 0.75, 0.125, 0.75, 0.625, 0.5, 0.875, 0.5, 0.875, 0.75, 0.625, 0.75, 0.375, 0.0, 0.625, 0.0, 0.625, 0.25, 0.375, 0.25, 0.375, 0.25, 0.625, 0.25, 0.625, 0.5, 0.375, 0.5, 0.375, 0.5, 0.625, 0.5, 0.625, 0.75, 0.375, 0.75, 0.375, 0.75, 0.625, 0.75, 0.625, 1.0, 0.375, 1.0, 0.125, 0.5, 0.375, 0.5, 0.375, 0.75, 0.125, 0.75, 0.625, 0.5, 0.875, 0.5, 0.875, 0.75, 0.625, 0.75, 0.375, 0.0, 0.625, 0.0, 0.625, 0.25, 0.375, 0.25, 0.375, 0.25, 0.625, 0.25, 0.625, 0.5, 0.375, 0.5, 0.375, 0.5, 0.625, 0.5, 0.625, 0.75, 0.375, 0.75, 0.375, 0.75, 0.625, 0.75, 0.625, 1.0, 0.375, 1.0, 0.125, 0.5, 0.375, 0.5, 0.375, 0.75, 0.125, 0.75, 0.625, 0.5, 0.875, 0.5, 0.875, 0.75, 0.625, 0.75, 0.375, 0.0, 0.625, 0.0, 0.625, 0.25, 0.375, 0.25, 0.375, 0.25, 0.625, 0.25, 0.625, 0.5, 0.375, 0.5, 0.375, 0.5, 0.625, 0.5, 0.625, 0.75, 0.375, 0.75, 0.375, 0.75, 0.625, 0.75, 0.625, 1.0, 0.375, 1.0, 0.125, 0.5, 0.375, 0.5, 0.375, 0.75, 0.125, 0.75, 0.625, 0.5, 0.875, 0.5, 0.875, 0.75, 0.625, 0.75, 0.375, 0.0, 0.625, 0.0, 0.625, 0.25, 0.375, 0.25, 0.375, 0.25, 0.625, 0.25, 0.625, 0.5, 0.375, 0.5, 0.375, 0.5, 0.625, 0.5, 0.625, 0.75, 0.375, 0.75, 0.375, 0.75, 0.625, 0.75, 0.625, 1.0, 0.375, 1.0, 0.125, 0.5, 0.375, 0.5, 0.375, 0.75, 0.125, 0.75, 0.625, 0.5, 0.875, 0.5, 0.875, 0.75, 0.625, 0.75, 0.375, 0.0, 0.625, 0.0, 0.625, 0.25, 0.375, 0.25, 0.375, 0.25, 0.625, 0.25, 0.625, 0.5, 0.375, 0.5, 0.375, 0.5, 0.625, 0.5, 0.625, 0.75, 0.375, 0.75, 0.375, 0.75, 0.625, 0.75, 0.625, 1.0, 0.375, 1.0, 0.125, 0.5, 0.375, 0.5, 0.375, 0.75, 0.125, 0.75, 0.625, 0.5, 0.875, 0.5, 0.875, 0.75, 0.625, 0.75, 0.0, 0.0, 0.0, 0.0, 0.0, 0.0, 0.0, 0.0, 0.0, 0.0, 0.0, 0.0, 0.0, 0.0, 0.0, 0.0, 0.0, 0.0, 0.0, 0.0, 0.0, 0.0, 0.0, 0.0, 0.0, 0.0, 0.0, 0.0, 0.0, 0.0, 0.0, 0.0, 0.0, 0.0, 0.0, 0.0, 0.0, 0.0, 0.0, 0.0, 0.0, 0.0, 0.0, 0.0, 0.0, 0.0, 0.0, 0.0, 0.0, 0.0, 0.0, 0.0, 0.0, 0.0, 0.0, 0.0, 0.0, 0.0, 0.0, 0.0, 0.0, 0.0, 0.0, 0.0, 0.0, 0.0, 0.0, 0.0, 0.0, 0.0, 0.0, 0.0, 0.0, 0.0, 0.0, 0.0, 0.0, 0.0, 0.0, 0.0, 0.0, 0.0, 0.0, 0.0, 0.0, 0.0, 0.0, 0.0, 0.0, 0.0, 0.0, 0.0, 0.0, 0.0, 0.0, 0.0, 0.0, 0.0, 0.0, 0.0, 0.0, 0.0, 0.0, 0.0, 0.0, 0.0, 0.0, 0.0, 0.0, 0.0, 0.0, 0.0, 0.0, 0.0, 0.0, 0.0, 0.0, 0.0, 0.0, 0.0, 0.0, 0.0, 0.0, 0.0, 0.0, 0.0, 0.0, 0.0, 0.375, 0.0, 0.625, 0.0, 0.625, 0.25, 0.375, 0.25, 0.375, 0.25, 0.625, 0.25, 0.625, 0.5, 0.375, 0.5, 0.375, 0.5, 0.625, 0.5, 0.625, 0.75, 0.375, 0.75, 0.375, 0.75, 0.625, 0.75, 0.625, 1.0, 0.375, 1.0, 0.125, 0.5, 0.375, 0.5, 0.375, 0.75, 0.125, 0.75, 0.625, 0.5, 0.875, 0.5, 0.875, 0.75, 0.625, 0.75, 0.375, 0.0, 0.625, 0.0, 0.625, 0.25, 0.375, 0.25, 0.375, 0.25, 0.625, 0.25, 0.625, 0.5, 0.375, 0.5, 0.375, 0.5, 0.625, 0.5, 0.625, 0.75, 0.375, 0.75, 0.375, 0.75, 0.625, 0.75, 0.625, 1.0, 0.375, 1.0, 0.125, 0.5, 0.375, 0.5, 0.375, 0.75, 0.125, 0.75, 0.625, 0.5, 0.875, 0.5, 0.875, 0.75, 0.625, 0.75, 0.375, 0.0, 0.625, 0.0, 0.625, 0.25, 0.375, 0.25, 0.375, 0.25, 0.625, 0.25, 0.625, 0.5, 0.375, 0.5, 0.375, 0.5, 0.625, 0.5, 0.625, 0.75, 0.375, 0.75, 0.375, 0.75, 0.625, 0.75, 0.625, 1.0, 0.375, 1.0, 0.125, 0.5, 0.375, 0.5, 0.375, 0.75, 0.125, 0.75, 0.625, 0.5, 0.875, 0.5, 0.875, 0.75, 0.625, 0.75, 0.375, 0.0, 0.625, 0.0, 0.625, 0.25, 0.375, 0.25, 0.375, 0.25, 0.625, 0.25, 0.625, 0.5, 0.375, 0.5, 0.375, 0.5, 0.625, 0.5, 0.625, 0.75, 0.375, 0.75, 0.375, 0.75, 0.625, 0.75, 0.625, 1.0, 0.375, 1.0, 0.125, 0.5, 0.375, 0.5, 0.375, 0.75, 0.125, 0.75, 0.625, 0.5, 0.875, 0.5, 0.875, 0.75, 0.625, 0.75])
me_plane_021.use_remesh_fix_poles = True
me_plane_021.use_remesh_preserve_attributes = False
me_plane_021.update()
me_plane_022 = bpy.data.meshes.new('Plane.022')
me_plane_022.from_pydata([(-0.5, 0.0, 0.0), (-0.5, 1.0, 4.0), (-0.5, -8.742e-08, 4.0), (-0.5, 1.0, 0.0), (0.0, 0.0, 0.0), (0.0, -8.742e-08, 4.0), (0.0, 1.0, 4.0), (0.0, 1.0, 0.0)], [], [(0, 2, 1, 3), (0, 4, 5, 2), (3, 1, 6, 7)])
_uv = me_plane_022.uv_layers.new(name='UVMap')
_uv.uv.foreach_set('vector', [0.0, 0.0, 0.0, 1.0, 0.0, 1.0, 0.0, 0.0, 0.0, 0.0, 0.5, 0.0, 0.5, 1.0, 0.0, 1.0, 0.0, 0.0, 0.0, 1.0, 0.0, 1.0, 0.0, 0.0])
me_plane_022.use_remesh_fix_poles = True
me_plane_022.use_remesh_preserve_attributes = False
me_plane_022.update()
me_plane_023 = bpy.data.meshes.new('Plane.023')
me_plane_023.from_pydata([(-0.5, 0.0, 0.0), (-0.5, 1.0, 4.0), (-0.5, -8.742e-08, 4.0), (-0.5, 1.0, 0.0), (0.0, 0.0, 0.0), (0.0, -8.742e-08, 4.0), (0.0, 1.0, 4.0), (0.0, 1.0, 0.0)], [], [(0, 2, 1, 3), (0, 4, 5, 2), (3, 1, 6, 7)])
_uv = me_plane_023.uv_layers.new(name='UVMap')
_uv.uv.foreach_set('vector', [0.0, 0.0, 0.0, 1.0, 0.0, 1.0, 0.0, 0.0, 0.0, 0.0, 0.5, 0.0, 0.5, 1.0, 0.0, 1.0, 0.0, 0.0, 0.0, 1.0, 0.0, 1.0, 0.0, 0.0])
me_plane_023.use_remesh_fix_poles = True
me_plane_023.use_remesh_preserve_attributes = False
me_plane_023.update()
me_plane_024 = bpy.data.meshes.new('Plane.024')
me_plane_024.from_pydata([(0.0, -2.0, -1.0), (7.55e-08, -2.0, 0.2652), (1.51e-07, -2.0, 2.0), (0.0, -1.922, -1.0), (7.55e-08, -1.922, 0.2652), (1.132e-07, -1.922, 1.939), (0.0, 1.0, -1.0), (1.51e-07, 1.0, 2.0), (7.55e-08, 1.0, 0.2652), (1.132e-07, 1.0, 1.939), (7.55e-08, 2.0, 0.2652), (0.0, 2.0, -1.0), (1.51e-07, 2.0, 2.0), (1.132e-07, 2.0, 1.939), (7.642e-08, 0.9589, 0.3063), (7.642e-08, -1.881, 0.3063), (1.123e-07, -1.881, 1.897), (1.123e-07, 0.9589, 1.897), (-0.06304, -1.922, 0.2652), (-0.06304, 1.0, 0.2652), (-0.06304, -1.922, 1.939), (-0.06304, 1.0, 1.939), (-0.06304, -1.881, 0.3063), (-0.06304, 0.9589, 0.3063), (-0.06304, 0.9589, 1.897), (-0.06304, -1.881, 1.897), (7.642e-08, -1.152, 0.3063), (1.123e-07, -1.152, 1.897), (-0.06304, -1.152, 0.3063), (-0.06304, -1.152, 1.897), (1.123e-07, -1.195, 1.897), (7.642e-08, -1.195, 0.3063), (-0.06304, -1.195, 1.897), (-0.06304, -1.195, 0.3063)], [], [(5, 2, 7, 9), (3, 4, 8, 6), (1, 2, 5, 4), (0, 1, 4, 3), (6, 8, 10, 11), (9, 13, 10, 8), (14, 15, 16, 17), (9, 7, 12, 13), (16, 15, 22, 25), (8, 4, 18, 19), (14, 17, 24, 23), (17, 16, 25, 24), (19, 18, 22, 23), (18, 20, 25, 22), (20, 21, 24, 25), (21, 19, 23, 24), (9, 8, 19, 21), (15, 14, 23, 22), (4, 5, 20, 18), (5, 9, 21, 20), (27, 26, 28, 29), (30, 32, 33, 31), (28, 33, 32, 29), (27, 30, 31, 26), (26, 31, 33, 28), (29, 32, 30, 27)])
_uv = me_plane_024.uv_layers.new(name='UVMap')
_uv.uv.foreach_set('vector', [0.75, 0.03882, 1.0, 0.0, 1.0, 1.0, 0.75, 1.0, 0.0, 0.03882, 0.5, 0.03882, 0.5, 1.0, 0.0, 1.0, 0.5, 0.0, 1.0, 0.0, 0.75, 0.03882, 0.5, 0.03882, 0.0, 0.0, 0.5, 0.0, 0.5, 0.03882, 0.0, 0.03882, 0.0, 1.0, 0.5, 1.0, 0.5, 1.0, 0.0, 1.0, 0.75, 1.0, 0.75, 1.0, 0.5, 1.0, 0.5, 1.0, 0.5061, 0.9795, 0.5061, 0.05935, 0.7439, 0.05935, 0.7439, 0.9795, 0.75, 1.0, 1.0, 1.0, 1.0, 1.0, 0.75, 1.0, 0.7439, 0.05935, 0.5061, 0.05935, 0.5061, 0.05935, 0.7439, 0.05935, 0.5, 1.0, 0.5, 0.03882, 0.5, 0.03882, 0.5, 1.0, 0.5061, 0.9795, 0.7439, 0.9795, 0.7439, 0.9795, 0.5061, 0.9795, 0.7439, 0.9795, 0.7439, 0.05935, 0.7439, 0.05935, 0.7439, 0.9795, 0.5, 1.0, 0.5, 0.03882, 0.5061, 0.05935, 0.5061, 0.9795, 0.5, 0.03882, 0.75, 0.03882, 0.7439, 0.05935, 0.5061, 0.05935, 0.75, 0.03882, 0.75, 1.0, 0.7439, 0.9795, 0.7439, 0.05935, 0.75, 1.0, 0.5, 1.0, 0.5061, 0.9795, 0.7439, 0.9795, 0.75, 1.0, 0.5, 1.0, 0.5, 1.0, 0.75, 1.0, 0.5061, 0.05935, 0.5061, 0.9795, 0.5061, 0.9795, 0.5061, 0.05935, 0.5, 0.03882, 0.75, 0.03882, 0.75, 0.03882, 0.5, 0.03882, 0.75, 0.03882, 0.75, 1.0, 0.75, 1.0, 0.75, 0.03882, 0.7439, 0.05935, 0.5061, 0.05935, 0.5061, 0.05935, 0.7439, 0.05935, 0.7439, 0.05935, 0.7439, 0.05935, 0.5061, 0.05935, 0.5061, 0.05935, 0.5061, 0.05935, 0.5061, 0.05935, 0.7439, 0.05935, 0.7439, 0.05935, 0.7439, 0.05935, 0.7439, 0.05935, 0.5061, 0.05935, 0.5061, 0.05935, 0.5061, 0.05935, 0.5061, 0.05935, 0.5061, 0.05935, 0.5061, 0.05935, 0.7439, 0.05935, 0.7439, 0.05935, 0.7439, 0.05935, 0.7439, 0.05935])
me_plane_024.use_remesh_fix_poles = True
me_plane_024.use_remesh_preserve_attributes = False
me_plane_024.update()
me_plane_025 = bpy.data.meshes.new('Plane.025')
me_plane_025.from_pydata([(0.0, -2.0, -1.0), (7.55e-08, -2.0, 0.2652), (1.51e-07, -2.0, 2.0), (0.0, -1.922, -1.0), (7.55e-08, -1.922, 0.2652), (1.132e-07, -1.922, 1.939), (0.0, 1.0, -1.0), (1.51e-07, 1.0, 2.0), (7.55e-08, 1.0, 0.2652), (1.132e-07, 1.0, 1.939), (7.55e-08, 2.0, 0.2652), (0.0, 2.0, -1.0), (1.51e-07, 2.0, 2.0), (1.132e-07, 2.0, 1.939), (7.642e-08, 0.9589, 0.3063), (7.642e-08, -1.881, 0.3063), (1.123e-07, -1.881, 1.897), (1.123e-07, 0.9589, 1.897), (-0.06304, -1.922, 0.2652), (-0.06304, 1.0, 0.2652), (-0.06304, -1.922, 1.939), (-0.06304, 1.0, 1.939), (-0.06304, -1.881, 0.3063), (-0.06304, 0.9589, 0.3063), (-0.06304, 0.9589, 1.897), (-0.06304, -1.881, 1.897), (7.642e-08, -1.152, 0.3063), (1.123e-07, -1.152, 1.897), (-0.06304, -1.152, 0.3063), (-0.06304, -1.152, 1.897), (1.123e-07, -1.195, 1.897), (7.642e-08, -1.195, 0.3063), (-0.06304, -1.195, 1.897), (-0.06304, -1.195, 0.3063)], [], [(5, 2, 7, 9), (3, 4, 8, 6), (1, 2, 5, 4), (0, 1, 4, 3), (6, 8, 10, 11), (9, 13, 10, 8), (14, 15, 16, 17), (9, 7, 12, 13), (16, 15, 22, 25), (8, 4, 18, 19), (14, 17, 24, 23), (17, 16, 25, 24), (19, 18, 22, 23), (18, 20, 25, 22), (20, 21, 24, 25), (21, 19, 23, 24), (9, 8, 19, 21), (15, 14, 23, 22), (4, 5, 20, 18), (5, 9, 21, 20), (27, 26, 28, 29), (30, 32, 33, 31), (28, 33, 32, 29), (27, 30, 31, 26), (26, 31, 33, 28), (29, 32, 30, 27)])
_uv = me_plane_025.uv_layers.new(name='UVMap')
_uv.uv.foreach_set('vector', [0.75, 0.03882, 1.0, 0.0, 1.0, 1.0, 0.75, 1.0, 0.0, 0.03882, 0.5, 0.03882, 0.5, 1.0, 0.0, 1.0, 0.5, 0.0, 1.0, 0.0, 0.75, 0.03882, 0.5, 0.03882, 0.0, 0.0, 0.5, 0.0, 0.5, 0.03882, 0.0, 0.03882, 0.0, 1.0, 0.5, 1.0, 0.5, 1.0, 0.0, 1.0, 0.75, 1.0, 0.75, 1.0, 0.5, 1.0, 0.5, 1.0, 0.5061, 0.9795, 0.5061, 0.05935, 0.7439, 0.05935, 0.7439, 0.9795, 0.75, 1.0, 1.0, 1.0, 1.0, 1.0, 0.75, 1.0, 0.7439, 0.05935, 0.5061, 0.05935, 0.5061, 0.05935, 0.7439, 0.05935, 0.5, 1.0, 0.5, 0.03882, 0.5, 0.03882, 0.5, 1.0, 0.5061, 0.9795, 0.7439, 0.9795, 0.7439, 0.9795, 0.5061, 0.9795, 0.7439, 0.9795, 0.7439, 0.05935, 0.7439, 0.05935, 0.7439, 0.9795, 0.5, 1.0, 0.5, 0.03882, 0.5061, 0.05935, 0.5061, 0.9795, 0.5, 0.03882, 0.75, 0.03882, 0.7439, 0.05935, 0.5061, 0.05935, 0.75, 0.03882, 0.75, 1.0, 0.7439, 0.9795, 0.7439, 0.05935, 0.75, 1.0, 0.5, 1.0, 0.5061, 0.9795, 0.7439, 0.9795, 0.75, 1.0, 0.5, 1.0, 0.5, 1.0, 0.75, 1.0, 0.5061, 0.05935, 0.5061, 0.9795, 0.5061, 0.9795, 0.5061, 0.05935, 0.5, 0.03882, 0.75, 0.03882, 0.75, 0.03882, 0.5, 0.03882, 0.75, 0.03882, 0.75, 1.0, 0.75, 1.0, 0.75, 0.03882, 0.7439, 0.05935, 0.5061, 0.05935, 0.5061, 0.05935, 0.7439, 0.05935, 0.7439, 0.05935, 0.7439, 0.05935, 0.5061, 0.05935, 0.5061, 0.05935, 0.5061, 0.05935, 0.5061, 0.05935, 0.7439, 0.05935, 0.7439, 0.05935, 0.7439, 0.05935, 0.7439, 0.05935, 0.5061, 0.05935, 0.5061, 0.05935, 0.5061, 0.05935, 0.5061, 0.05935, 0.5061, 0.05935, 0.5061, 0.05935, 0.7439, 0.05935, 0.7439, 0.05935, 0.7439, 0.05935, 0.7439, 0.05935])
me_plane_025.use_remesh_fix_poles = True
me_plane_025.use_remesh_preserve_attributes = False
me_plane_025.update()
me_plane_026 = bpy.data.meshes.new('Plane.026')
me_plane_026.from_pydata([(0.0, 0.0, 0.0), (2.0, 0.0, 0.0), (0.0, 4.0, 0.0), (2.0, 4.0, 0.0), (0.0, 4.0, 0.4712), (0.0, 0.0, 0.4712), (2.0, 0.0, 0.4712), (2.0, 4.0, 0.4712), (0.574, 0.0, 0.0), (0.574, 4.0, 0.0), (0.574, 0.0, 0.4712), (0.574, 4.0, 0.4712), (0.574, 0.0, 0.6241), (2.0, 0.0, 0.6241), (2.0, 4.0, 0.6241), (0.574, 4.0, 0.6241)], [], [(8, 9, 3, 1), (6, 7, 14, 13), (1, 3, 7, 6), (2, 0, 5, 4), (9, 2, 4, 11), (8, 1, 6, 10), (0, 8, 10, 5), (3, 9, 11, 7), (5, 10, 11, 4), (0, 2, 9, 8), (12, 13, 14, 15), (7, 11, 15, 14), (11, 10, 12, 15), (10, 6, 13, 12)])
_uv = me_plane_026.uv_layers.new(name='UVMap')
_uv.uv.foreach_set('vector', [0.287, 0.0, 0.287, 1.0, 1.0, 1.0, 1.0, 0.0, 1.0, 0.0, 1.0, 1.0, 1.0, 1.0, 1.0, 0.0, 1.0, 0.0, 1.0, 1.0, 1.0, 1.0, 1.0, 0.0, 0.0, 1.0, 0.0, 0.0, 0.0, 0.0, 0.0, 1.0, 0.287, 1.0, 0.0, 1.0, 0.0, 1.0, 0.287, 1.0, 0.287, 0.0, 1.0, 0.0, 1.0, 0.0, 0.287, 0.0, 0.0, 0.0, 0.287, 0.0, 0.287, 0.0, 0.0, 0.0, 1.0, 1.0, 0.287, 1.0, 0.287, 1.0, 1.0, 1.0, 0.0, 0.0, 0.287, 0.0, 0.287, 1.0, 0.0, 1.0, 0.0, 0.0, 0.0, 1.0, 0.287, 1.0, 0.287, 0.0, 0.287, 0.0, 1.0, 0.0, 1.0, 1.0, 0.287, 1.0, 1.0, 1.0, 0.287, 1.0, 0.287, 1.0, 1.0, 1.0, 0.287, 1.0, 0.287, 0.0, 0.287, 0.0, 0.287, 1.0, 0.287, 0.0, 1.0, 0.0, 1.0, 0.0, 0.287, 0.0])
me_plane_026.use_remesh_fix_poles = True
me_plane_026.use_remesh_preserve_attributes = False
me_plane_026.update()
me_plane_027 = bpy.data.meshes.new('Plane.027')
me_plane_027.from_pydata([(0.0, 0.0, 0.0), (2.0, 0.0, 0.0), (0.0, 4.0, 0.0), (2.0, 4.0, 0.0), (0.0, 4.0, 0.4712), (0.0, 0.0, 0.4712), (2.0, 0.0, 0.4712), (2.0, 4.0, 0.4712), (0.574, 0.0, 0.0), (0.574, 4.0, 0.0), (0.574, 0.0, 0.4712), (0.574, 4.0, 0.4712), (0.574, 0.0, 0.6241), (2.0, 0.0, 0.6241), (2.0, 4.0, 0.6241), (0.574, 4.0, 0.6241)], [], [(8, 9, 3, 1), (6, 7, 14, 13), (1, 3, 7, 6), (2, 0, 5, 4), (9, 2, 4, 11), (8, 1, 6, 10), (0, 8, 10, 5), (3, 9, 11, 7), (5, 10, 11, 4), (0, 2, 9, 8), (12, 13, 14, 15), (7, 11, 15, 14), (11, 10, 12, 15), (10, 6, 13, 12)])
_uv = me_plane_027.uv_layers.new(name='UVMap')
_uv.uv.foreach_set('vector', [0.287, 0.0, 0.287, 1.0, 1.0, 1.0, 1.0, 0.0, 1.0, 0.0, 1.0, 1.0, 1.0, 1.0, 1.0, 0.0, 1.0, 0.0, 1.0, 1.0, 1.0, 1.0, 1.0, 0.0, 0.0, 1.0, 0.0, 0.0, 0.0, 0.0, 0.0, 1.0, 0.287, 1.0, 0.0, 1.0, 0.0, 1.0, 0.287, 1.0, 0.287, 0.0, 1.0, 0.0, 1.0, 0.0, 0.287, 0.0, 0.0, 0.0, 0.287, 0.0, 0.287, 0.0, 0.0, 0.0, 1.0, 1.0, 0.287, 1.0, 0.287, 1.0, 1.0, 1.0, 0.0, 0.0, 0.287, 0.0, 0.287, 1.0, 0.0, 1.0, 0.0, 0.0, 0.0, 1.0, 0.287, 1.0, 0.287, 0.0, 0.287, 0.0, 1.0, 0.0, 1.0, 1.0, 0.287, 1.0, 1.0, 1.0, 0.287, 1.0, 0.287, 1.0, 1.0, 1.0, 0.287, 1.0, 0.287, 0.0, 0.287, 0.0, 0.287, 1.0, 0.287, 0.0, 1.0, 0.0, 1.0, 0.0, 0.287, 0.0])
me_plane_027.use_remesh_fix_poles = True
me_plane_027.use_remesh_preserve_attributes = False
me_plane_027.update()
me_plane = bpy.data.meshes.new('Plane')
me_plane.from_pydata([(-1.0, -1.0, 0.0), (1.0, -1.0, 0.0), (-1.0, 1.0, 0.0), (1.0, 1.0, 0.0)], [], [(0, 1, 3, 2)])
_uv = me_plane.uv_layers.new(name='UVMap')
_uv.uv.foreach_set('vector', [0.0, 0.0, 1.0, 0.0, 1.0, 1.0, 0.0, 1.0])
me_plane.use_remesh_fix_poles = True
me_plane.use_remesh_preserve_attributes = False
me_plane.update()
arm_metarig = bpy.data.armatures.new('metarig')  # bones are not reproduced
arm_metarig_001 = bpy.data.armatures.new('metarig.001')  # bones are not reproduced
arm_metarig_002 = bpy.data.armatures.new('metarig.002')  # bones are not reproduced

# ---- objects
ob_plane = bpy.data.objects.new('Plane', me_plane_001)
ob_plane_002 = bpy.data.objects.new('Plane.002', me_plane_002)
ob_plane_007 = bpy.data.objects.new('Plane.007', me_plane_007)
ob_plane_008 = bpy.data.objects.new('Plane.008', me_plane_008)
ob_plane_009 = bpy.data.objects.new('Plane.009', me_plane_009)
ob_plane_001 = bpy.data.objects.new('Plane.001', me_plane_014)
ob_plane_003 = bpy.data.objects.new('Plane.003', me_plane_015)
ob_plane_010 = bpy.data.objects.new('Plane.010', me_plane_010)
ob_plane_011 = bpy.data.objects.new('Plane.011', me_plane_013)
ob_plane_004 = bpy.data.objects.new('Plane.004', me_plane_003)
ob_plane_005 = bpy.data.objects.new('Plane.005', me_plane_004)
ob_cube = bpy.data.objects.new('Cube', me_cube)
ob_plane_006 = bpy.data.objects.new('Plane.006', me_plane_005)
ob_plane_012 = bpy.data.objects.new('Plane.012', me_plane_006)
ob_plane_013 = bpy.data.objects.new('Plane.013', me_plane_011)
ob_plane_014 = bpy.data.objects.new('Plane.014', me_plane_009)
ob_plane_015 = bpy.data.objects.new('Plane.015', me_plane_012)
ob_plane_016 = bpy.data.objects.new('Plane.016', me_plane_007)
ob_plane_017 = bpy.data.objects.new('Plane.017', me_plane_017)
ob_plane_018 = bpy.data.objects.new('Plane.018', me_plane_018)
ob_plane_019 = bpy.data.objects.new('Plane.019', me_plane_019)
ob_cube_001 = bpy.data.objects.new('Cube.001', me_cube_001)
ob_plane_020 = bpy.data.objects.new('Plane.020', me_plane_005)
ob_plane_021 = bpy.data.objects.new('Plane.021', me_plane_021)
ob_plane_022 = bpy.data.objects.new('Plane.022', me_plane_005)
ob_plane_023 = bpy.data.objects.new('Plane.023', me_plane_021)
ob_plane_024 = bpy.data.objects.new('Plane.024', me_plane_022)
ob_plane_025 = bpy.data.objects.new('Plane.025', me_plane_023)
ob_plane_026 = bpy.data.objects.new('Plane.026', me_plane_024)
ob_plane_027 = bpy.data.objects.new('Plane.027', me_plane_025)
ob_plane_028 = bpy.data.objects.new('Plane.028', me_plane_026)
ob_plane_029 = bpy.data.objects.new('Plane.029', me_plane_027)
ob_plane_030 = bpy.data.objects.new('Plane.030', me_plane_013)
ob_plane_031 = bpy.data.objects.new('Plane.031', me_plane)
ob_metarig = bpy.data.objects.new('metarig', arm_metarig)
ob_metarig_001 = bpy.data.objects.new('metarig.001', arm_metarig_001)
ob_metarig_002 = bpy.data.objects.new('metarig.002', arm_metarig_002)

# ---- transforms, parenting, visibility, modifiers, constraints
ob_plane.location = (0.0, 0.0, 0.0)
ob_plane.rotation_euler = (1.571, -0.0, 0.0)
_m = ob_plane.modifiers.new('Array', 'ARRAY')
_m = ob_plane.modifiers.new('Array.001', 'ARRAY')
_m.count = 10
_m.relative_offset_displace = (0.0, 1.0, 0.0)
ob_plane_002.location = (4.0, 0.0, 4.0)
ob_plane_002.rotation_euler = (1.571, -0.0, 0.0)
_m = ob_plane_002.modifiers.new('Array', 'ARRAY')
_m.count = 4
_m.relative_offset_displace = (0.0, 1.0, 0.0)
ob_plane_007.location = (-1.0, 3.0, -3.553e-15)
ob_plane_007.rotation_euler = (1.571, -0.0, -1.571)
_m = ob_plane_007.modifiers.new('Mirror', 'MIRROR')
_m.use_clip = True
_m = ob_plane_007.modifiers.new('Array', 'ARRAY')
_m.relative_offset_displace = (-1.0, 0.0, 0.0)
ob_plane_008.location = (-1.0, 0.0, 0.0)
_m = ob_plane_008.modifiers.new('Array', 'ARRAY')
_m.count = 5
_m.relative_offset_displace = (0.0, 0.0, 1.0)
ob_plane_009.location = (-1.0, 3.0, 4.0)
ob_plane_009.rotation_euler = (1.571, -0.0, -1.571)
_m = ob_plane_009.modifiers.new('Mirror', 'MIRROR')
_m.use_clip = True
_m = ob_plane_009.modifiers.new('Array', 'ARRAY')
_m.count = 5
_m.relative_offset_displace = (0.0, 1.0, 0.0)
ob_plane_001.location = (6.0, 0.0, 0.0)
ob_plane_001.rotation_euler = (1.571, -0.0, 0.0)
_m = ob_plane_001.modifiers.new('Array', 'ARRAY')
_m.count = 3
_m = ob_plane_001.modifiers.new('Array.001', 'ARRAY')
_m.count = 10
_m.relative_offset_displace = (0.0, 1.0, 0.0)
ob_plane_003.location = (4.0, 0.0, 0.0)
ob_plane_003.rotation_euler = (1.571, -0.0, 0.0)
_m = ob_plane_003.modifiers.new('Array.001', 'ARRAY')
_m.relative_offset_displace = (0.0, 1.0, 0.0)
ob_plane_010.location = (-1.0, 7.0, 5.0)
_m = ob_plane_010.modifiers.new('Array', 'ARRAY')
_m.count = 5
_m.relative_offset_displace = (0.0, 1.0, 0.0)
_m = ob_plane_010.modifiers.new('Array.001', 'ARRAY')
_m.count = 5
_m.relative_offset_displace = (0.0, 0.0, 1.0)
ob_plane_011.location = (-1.0, -1.0, 19.0)
ob_plane_011.rotation_euler = (-0.0, -1.571, 0.0)
_m = ob_plane_011.modifiers.new('Array', 'ARRAY')
_m.count = 8
_m.relative_offset_displace = (0.0, 1.0, 0.0)
ob_plane_004.location = (-1.0, 15.0, -3.553e-15)
ob_plane_004.rotation_euler = (1.571, -0.0, -1.571)
_m = ob_plane_004.modifiers.new('Mirror', 'MIRROR')
_m.use_clip = True
_m = ob_plane_004.modifiers.new('Solidify', 'SOLIDIFY')
_m.thickness = 0.05
_m = ob_plane_004.modifiers.new('Auto Smooth', 'NODES')
_m.node_group = ng_auto_smooth
_gi = [s.identifier for s in ng_auto_smooth.interface.items_tree if s.item_type == 'SOCKET' and s.in_out == 'INPUT']
_m[_gi[1]] = 0.5236  # Angle
ob_plane_005.location = (-1.0, 3.0, -3.553e-15)
ob_plane_005.rotation_euler = (1.571, -0.0, -1.571)
_m = ob_plane_005.modifiers.new('Mirror', 'MIRROR')
_m.use_clip = True
_m = ob_plane_005.modifiers.new('Array', 'ARRAY')
_m.count = 7
_m.relative_offset_displace = (-1.0, 0.0, 0.0)
ob_cube.location = (-1.0, 15.0, 1.0)
_m = ob_cube.modifiers.new('Mirror', 'MIRROR')
_m.use_axis = (False, True, False)
_m = ob_cube.modifiers.new('Solidify', 'SOLIDIFY')
_m.thickness = 0.05
ob_plane_006.location = (11.0, 3.0, 5.0)
ob_plane_006.rotation_euler = (0.0, -0.0, 3.142)
_m = ob_plane_006.modifiers.new('Array', 'ARRAY')
_m.count = 1
_m.relative_offset_displace = (0.0, -1.0, 0.0)
_m = ob_plane_006.modifiers.new('Array.001', 'ARRAY')
_m.count = 5
_m.relative_offset_displace = (0.0, 0.0, 1.0)
ob_plane_012.location = (11.0, 2.0, 0.0)
ob_plane_012.rotation_euler = (1.571, -0.0, 1.571)
_m = ob_plane_012.modifiers.new('Array', 'ARRAY')
_m.count = 6
_m = ob_plane_012.modifiers.new('Array.001', 'ARRAY')
_m.relative_offset_displace = (0.0, 1.0, 0.0)
ob_plane_013.location = (11.0, 18.0, 0.0)
ob_plane_013.rotation_euler = (1.571, -0.0, 1.571)
_m = ob_plane_013.modifiers.new('Array', 'ARRAY')
_m.count = 6
_m = ob_plane_013.modifiers.new('Array.001', 'ARRAY')
_m.relative_offset_displace = (0.0, 1.0, 0.0)
ob_plane_014.location = (-1.0, 27.0, 4.0)
ob_plane_014.rotation_euler = (1.571, -0.0, -1.571)
_m = ob_plane_014.modifiers.new('Mirror', 'MIRROR')
_m.use_clip = True
_m = ob_plane_014.modifiers.new('Array', 'ARRAY')
_m.count = 5
_m.relative_offset_displace = (0.0, 1.0, 0.0)
ob_plane_015.location = (-1.0, 29.0, 0.0)
_m = ob_plane_015.modifiers.new('Array', 'ARRAY')
_m.count = 5
_m.relative_offset_displace = (0.0, 0.0, 1.0)
ob_plane_016.location = (-1.0, 23.0, -3.553e-15)
ob_plane_016.rotation_euler = (1.571, -0.0, -1.571)
_m = ob_plane_016.modifiers.new('Mirror', 'MIRROR')
_m.use_clip = True
_m = ob_plane_016.modifiers.new('Array', 'ARRAY')
_m.relative_offset_displace = (-1.0, 0.0, 0.0)
ob_plane_017.location = (-1.0, 10.0, 0.0)
ob_plane_017.rotation_euler = (1.571, -0.0, -1.571)
_m = ob_plane_017.modifiers.new('Array', 'ARRAY')
_m.relative_offset_displace = (-1.0, 0.0, 0.0)
_m = ob_plane_017.modifiers.new('Array.001', 'ARRAY')
_m.relative_offset_displace = (0.0, 1.0, 0.0)
ob_plane_018.location = (-1.0, 18.0, 0.0)
ob_plane_018.rotation_euler = (1.571, -0.0, -1.571)
_m = ob_plane_018.modifiers.new('Array', 'ARRAY')
_m.relative_offset_displace = (-1.0, 0.0, 0.0)
_m = ob_plane_018.modifiers.new('Array.001', 'ARRAY')
_m.relative_offset_displace = (0.0, 1.0, 0.0)
ob_plane_019.location = (11.0, 15.0, 0.0)
ob_plane_019.rotation_euler = (1.571, -0.0, 1.571)
_m = ob_plane_019.modifiers.new('Mirror', 'MIRROR')
ob_cube_001.location = (9.541, 15.0, 1.0)
ob_cube_001.rotation_euler = (0.0, -0.0, 3.142)
_m = ob_cube_001.modifiers.new('Mirror', 'MIRROR')
_m.use_axis = (False, True, False)
_m = ob_cube_001.modifiers.new('Solidify', 'SOLIDIFY')
_m.thickness = 0.05
ob_plane_020.location = (11.0, 27.0, 5.0)
ob_plane_020.rotation_euler = (0.0, -0.0, 3.142)
_m = ob_plane_020.modifiers.new('Array', 'ARRAY')
_m.count = 1
_m.relative_offset_displace = (0.0, -1.0, 0.0)
_m = ob_plane_020.modifiers.new('Array.001', 'ARRAY')
_m.count = 5
_m.relative_offset_displace = (0.0, 0.0, 1.0)
ob_plane_021.location = (11.0, 7.0, 5.0)
ob_plane_021.rotation_euler = (0.0, -0.0, 3.142)
_m = ob_plane_021.modifiers.new('Array.001', 'ARRAY')
_m.count = 4
_m.use_constant_offset = True
_m.constant_offset_displace = (0.0, 0.0, 3.0)
_m.use_relative_offset = False
_m.relative_offset_displace = (0.0, 0.0, 1.0)
ob_plane_022.location = (11.0, 11.0, 5.0)
ob_plane_022.rotation_euler = (0.0, -0.0, 3.142)
_m = ob_plane_022.modifiers.new('Array', 'ARRAY')
_m.count = 3
_m.relative_offset_displace = (0.0, -1.0, 0.0)
_m = ob_plane_022.modifiers.new('Array.001', 'ARRAY')
_m.count = 5
_m.relative_offset_displace = (0.0, 0.0, 1.0)
ob_plane_023.location = (11.0, 23.0, 5.0)
ob_plane_023.rotation_euler = (0.0, -0.0, 3.142)
_m = ob_plane_023.modifiers.new('Array.001', 'ARRAY')
_m.count = 4
_m.use_constant_offset = True
_m.constant_offset_displace = (0.0, 0.0, 3.0)
_m.use_relative_offset = False
_m.relative_offset_displace = (0.0, 0.0, 1.0)
ob_plane_024.location = (11.0, 30.0, 0.0)
ob_plane_024.rotation_euler = (0.0, -0.0, 3.142)
_m = ob_plane_024.modifiers.new('Array', 'ARRAY')
_m.count = 5
_m.relative_offset_displace = (0.0, 0.0, 1.0)
ob_plane_025.location = (11.0, 1.0, 0.0)
ob_plane_025.rotation_euler = (0.0, -0.0, 3.142)
_m = ob_plane_025.modifiers.new('Array', 'ARRAY')
_m.count = 5
_m.relative_offset_displace = (0.0, 0.0, 1.0)
ob_plane_026.location = (11.0, 7.0, 17.0)
ob_plane_026.rotation_euler = (0.0, -0.0, 3.142)
ob_plane_027.location = (11.0, 23.0, 17.0)
ob_plane_027.rotation_euler = (0.0, -0.0, 3.142)
ob_plane_028.location = (11.0, 0.0, 19.0)
ob_plane_028.rotation_euler = (1.571, -1.571, 0.0)
_m = ob_plane_028.modifiers.new('Array', 'ARRAY')
_m.count = 3
_m.relative_offset_displace = (0.0, 1.0, 0.0)
ob_plane_029.location = (-1.0, 30.0, 19.0)
ob_plane_029.rotation_euler = (4.712, -1.571, 0.0)
_m = ob_plane_029.modifiers.new('Array', 'ARRAY')
_m.count = 3
_m.relative_offset_displace = (0.0, 1.0, 0.0)
ob_plane_030.location = (11.0, 31.0, 19.0)
ob_plane_030.rotation_euler = (3.142, -1.571, 0.0)
_m = ob_plane_030.modifiers.new('Array', 'ARRAY')
_m.count = 8
_m.relative_offset_displace = (0.0, 1.0, 0.0)
ob_plane_031.location = (0.0, 1.0, 20.0)
_m = ob_plane_031.modifiers.new('Array', 'ARRAY')
_m.count = 6
_m = ob_plane_031.modifiers.new('Array.001', 'ARRAY')
_m.count = 15
_m.relative_offset_displace = (0.0, 1.0, 0.0)
ob_metarig.location = (0.0, -0.7605, 0.0)
ob_metarig.scale = (0.8964, 0.8964, 0.8964)
ob_metarig_001.location = (-0.5597, 1.519, 4.208)
ob_metarig_001.rotation_euler = (0.0, -0.0, -1.631)
ob_metarig_001.scale = (0.8964, 0.8964, 0.8964)
ob_metarig_002.location = (11.16, 15.14, 0.0)
ob_metarig_002.scale = (0.8964, 0.8964, 0.8964)

# ---- collection membership
col_modular.objects.link(ob_plane)
col_modular.objects.link(ob_plane_002)
col_modular.objects.link(ob_plane_007)
col_modular.objects.link(ob_plane_008)
col_modular.objects.link(ob_plane_009)
col_modular.objects.link(ob_plane_001)
col_modular.objects.link(ob_plane_003)
col_modular.objects.link(ob_plane_010)
col_modular.objects.link(ob_plane_011)
col_modular.objects.link(ob_plane_004)
col_modular.objects.link(ob_plane_005)
col_modular.objects.link(ob_cube)
col_modular.objects.link(ob_plane_006)
col_modular.objects.link(ob_plane_012)
col_modular.objects.link(ob_plane_013)
col_modular.objects.link(ob_plane_014)
col_modular.objects.link(ob_plane_015)
col_modular.objects.link(ob_plane_016)
col_modular.objects.link(ob_plane_017)
col_modular.objects.link(ob_plane_018)
col_modular.objects.link(ob_plane_019)
col_modular.objects.link(ob_cube_001)
col_modular.objects.link(ob_plane_020)
col_modular.objects.link(ob_plane_021)
col_modular.objects.link(ob_plane_022)
col_modular.objects.link(ob_plane_023)
col_modular.objects.link(ob_plane_024)
col_modular.objects.link(ob_plane_025)
col_modular.objects.link(ob_plane_026)
col_modular.objects.link(ob_plane_027)
col_modular.objects.link(ob_plane_028)
col_modular.objects.link(ob_plane_029)
col_modular.objects.link(ob_plane_030)
col_modular.objects.link(ob_plane_031)
col_ref.objects.link(ob_metarig)
col_ref.objects.link(ob_metarig_001)
col_ref.objects.link(ob_metarig_002)

# ---- scene / render settings (as saved in the file)
scene.frame_start = 1; scene.frame_end = 250; scene.frame_set(0)
scene.render.engine = 'BLENDER_EEVEE_NEXT'
scene.render.image_settings.file_format = 'TIFF'
scene.render.image_settings.color_depth = '16'
scene.render.image_settings.tiff_codec = 'NONE'
scene.cycles.use_denoising = False
scene.cycles.samples = 200
scene.cycles.sampling_pattern = 'TABULATED_SOBOL'
scene.cycles.use_adaptive_sampling = False
scene.cycles.use_light_tree = False
scene.cycles.max_bounces = 6
scene.cycles.diffuse_bounces = 3
scene.cycles.glossy_bounces = 3
scene.cycles.transmission_bounces = 4
scene.cycles.transparent_max_bounces = 4
scene.eevee.use_gtao = True
scene.view_settings.view_transform = 'Filmic'
bpy.context.view_layer.update()

# ---- added for rendering (the .blend has no active camera and no usable light): camera, sun
cam_auto = bpy.data.cameras.new('AutoCamera')
cam_auto.lens = 50.0
cam_auto.sensor_width = 36.0
cam_auto.clip_end = 1000.0
ob_auto_camera = bpy.data.objects.new('AutoCamera', cam_auto)
scene.collection.objects.link(ob_auto_camera)
ob_auto_camera.location = (43.2616, -30.3327, 40.7218)
ob_auto_camera.rotation_euler = (1.09748, -7.21219e-08, 0.694738)
scene.camera = ob_auto_camera
light_auto_sun = bpy.data.lights.new('AutoSun', 'SUN')
light_auto_sun.energy = 3.0
light_auto_sun.angle = 0.0523599
ob_auto_sun = bpy.data.objects.new('AutoSun', light_auto_sun)
scene.collection.objects.link(ob_auto_sun)
ob_auto_sun.rotation_euler = (0.872665, 0.174533, 0.523599)
bpy.context.view_layer.update()
